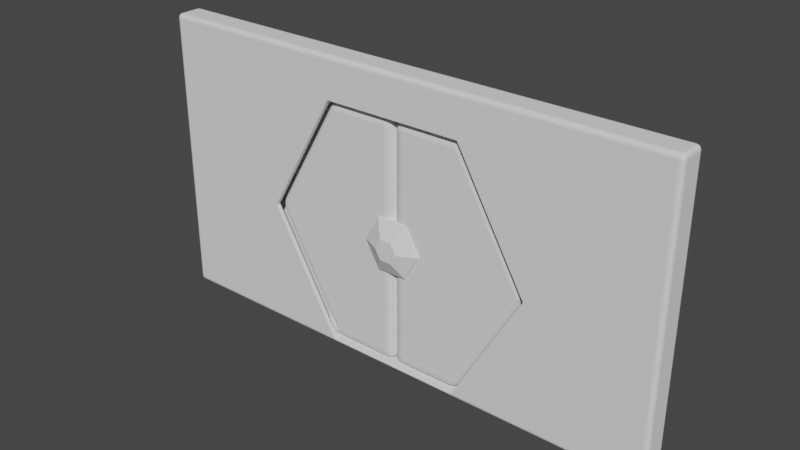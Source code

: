 # Source: HexDoor2.blend  (saved by Blender 2.82.7; exported with 4.5.12 LTS)
import bpy
from mathutils import Matrix  # noqa: F401  (used for matrix-valued properties, if any)

bpy.ops.wm.read_factory_settings(use_empty=True)
scene = bpy.context.scene
scene.name = 'Scene'

# ---- collections
col_collection = bpy.data.collections.new('Collection'); scene.collection.children.link(col_collection)

# ---- world
world_world = bpy.data.worlds.new('World'); scene.world = world_world
world_world.use_nodes = True; world_world.node_tree.nodes.clear()
_N = world_world.node_tree.nodes; _L = world_world.node_tree.links
n0 = _N.new('ShaderNodeOutputWorld'); n0.name = 'World Output'; n0.location = (300, 300)
n1 = _N.new('ShaderNodeBackground'); n1.name = 'Background'; n1.location = (10, 300)
n1.inputs[0].default_value = (0.05088, 0.05088, 0.05088, 1.0)
_L.new(n1.outputs[0], n0.inputs[0])
n0.is_active_output = True
world_world.color = (0.05088, 0.05088, 0.05088)
world_world.use_sun_shadow = False
world_world.sun_shadow_jitter_overblur = 0.0

# ---- meshes
me_cylinder_003 = bpy.data.meshes.new('Cylinder.003')
me_cylinder_003.from_pydata([(2.504, 0.2119, -1.457), (2.713, 0.002871, -1.369), (2.532, 0.002871, -1.683), (2.58, 0.196, -1.421), (2.646, 0.1507, -1.391), (2.511, 0.196, -1.541), (2.589, 0.1768, -1.506), (2.642, 0.1401, -1.478), (2.631, 0.1236, -1.53), (2.704, 0.002871, -1.459), (2.666, 0.002871, -1.551), (2.693, 0.08288, -1.373), (2.681, 0.08488, -1.467), (2.65, 0.08072, -1.542), (2.526, 0.08288, -1.663), (2.518, 0.1507, -1.613), (2.606, 0.002871, -1.629), (2.601, 0.08488, -1.605), (2.591, 0.1401, -1.567), (2.713, 0.002871, -1.369), (2.504, -0.2062, -1.457), (2.532, 0.002871, -1.683), (2.693, -0.07714, -1.373), (2.646, -0.145, -1.391), (2.704, 0.002871, -1.459), (2.681, -0.07914, -1.467), (2.642, -0.1343, -1.478), (2.631, -0.1178, -1.53), (2.511, -0.1903, -1.541), (2.518, -0.145, -1.613), (2.58, -0.1903, -1.421), (2.589, -0.1711, -1.506), (2.591, -0.1343, -1.567), (2.606, 0.002871, -1.629), (2.666, 0.002871, -1.551), (2.526, -0.07714, -1.663), (2.601, -0.07914, -1.605), (2.65, -0.07498, -1.542), (-0.002434, 0.2119, -2.905), (0.1786, 0.00287, -3.041), (-0.1835, 0.00287, -3.041), (0.06685, 0.196, -2.952), (0.1256, 0.1507, -2.995), (-0.07172, 0.196, -2.952), (-0.002434, 0.1768, -3.002), (0.04897, 0.1401, -3.034), (-0.002434, 0.1236, -3.051), (0.09555, 0.00287, -3.079), (-0.002434, 0.00287, -3.091), (0.1648, 0.08288, -3.026), (0.07718, 0.08488, -3.062), (-0.002434, 0.08072, -3.073), (-0.1697, 0.08288, -3.026), (-0.1305, 0.1507, -2.995), (-0.1004, 0.00287, -3.079), (-0.08205, 0.08488, -3.062), (-0.05383, 0.1401, -3.034), (-0.002434, -0.2062, -2.905), (-0.1835, 0.00287, -3.041), (0.1786, 0.00287, -3.041), (-0.07172, -0.1903, -2.952), (-0.1305, -0.145, -2.995), (0.06685, -0.1903, -2.952), (-0.002434, -0.1711, -3.002), (-0.05383, -0.1343, -3.034), (-0.002434, -0.1178, -3.051), (-0.1004, 0.00287, -3.079), (-0.002434, 0.00287, -3.091), (-0.1697, -0.07714, -3.026), (-0.08205, -0.07914, -3.062), (-0.002434, -0.07498, -3.073), (0.1648, -0.07714, -3.026), (0.1256, -0.145, -2.995), (0.09555, 0.00287, -3.079), (0.07718, -0.07914, -3.062), (0.04897, -0.1343, -3.034), (-2.509, 0.2119, -1.457), (-2.537, 0.00287, -1.683), (-2.718, 0.00287, -1.369), (-2.516, 0.196, -1.541), (-2.523, 0.1507, -1.613), (-2.585, 0.196, -1.421), (-2.594, 0.1768, -1.506), (-2.596, 0.1401, -1.567), (-2.636, 0.1236, -1.53), (-2.611, 0.00287, -1.629), (-2.671, 0.00287, -1.551), (-2.531, 0.08288, -1.663), (-2.606, 0.08488, -1.605), (-2.655, 0.08072, -1.542), (-2.698, 0.08288, -1.373), (-2.651, 0.1507, -1.391), (-2.709, 0.00287, -1.459), (-2.686, 0.08488, -1.467), (-2.647, 0.1401, -1.478), (-2.509, -0.2062, -1.457), (-2.718, 0.00287, -1.369), (-2.537, 0.00287, -1.683), (-2.585, -0.1903, -1.421), (-2.651, -0.145, -1.391), (-2.516, -0.1903, -1.541), (-2.594, -0.1711, -1.506), (-2.647, -0.1343, -1.478), (-2.636, -0.1178, -1.53), (-2.709, 0.00287, -1.459), (-2.671, 0.00287, -1.551), (-2.698, -0.07714, -1.373), (-2.686, -0.07914, -1.467), (-2.655, -0.07498, -1.542), (-2.531, -0.07714, -1.663), (-2.523, -0.145, -1.613), (-2.611, 0.00287, -1.629), (-2.606, -0.07914, -1.605), (-2.596, -0.1343, -1.567), (2.504, -0.2062, -0.2191), (2.713, 0.002871, -0.2191), (2.504, 0.002871, -0.01002), (2.584, -0.1903, -0.2191), (2.652, -0.145, -0.2191), (2.504, -0.1903, -0.1391), (2.586, -0.1711, -0.1371), (2.642, -0.1343, -0.1412), (2.625, -0.1178, -0.09838), (2.698, 0.002871, -0.1391), (2.652, 0.002871, -0.07126), (2.698, -0.07714, -0.2191), (2.678, -0.07914, -0.1371), (2.642, -0.07498, -0.08189), (2.504, -0.07714, -0.02594), (2.504, -0.145, -0.07126), (2.584, 0.002871, -0.02594), (2.586, -0.07914, -0.04514), (2.582, -0.1343, -0.08189), (2.504, 0.2119, -0.2191), (2.504, 0.002871, -0.01002), (2.713, 0.002871, -0.2191), (2.504, 0.196, -0.1391), (2.504, 0.1507, -0.07126), (2.584, 0.196, -0.2191), (2.586, 0.1768, -0.1371), (2.582, 0.1401, -0.08189), (2.625, 0.1236, -0.09838), (2.584, 0.002871, -0.02594), (2.652, 0.002871, -0.07126), (2.504, 0.08288, -0.02594), (2.586, 0.08488, -0.04514), (2.642, 0.08072, -0.08189), (2.698, 0.08288, -0.2191), (2.652, 0.1507, -0.2191), (2.698, 0.002871, -0.1391), (2.678, 0.08488, -0.1371), (2.642, 0.1401, -0.1412), (-2.718, 0.00287, -0.2191), (-2.509, -0.2062, -0.2191), (-2.509, 0.00287, -0.01002), (-2.702, -0.07714, -0.2191), (-2.657, -0.145, -0.2191), (-2.702, 0.00287, -0.1391), (-2.683, -0.07914, -0.1371), (-2.646, -0.1343, -0.1412), (-2.63, -0.1178, -0.09838), (-2.509, -0.1903, -0.1391), (-2.509, -0.145, -0.07126), (-2.589, -0.1903, -0.2191), (-2.591, -0.1711, -0.1371), (-2.587, -0.1343, -0.08189), (-2.589, 0.00287, -0.02594), (-2.657, 0.00287, -0.07126), (-2.509, -0.07714, -0.02594), (-2.591, -0.07914, -0.04514), (-2.646, -0.07498, -0.08189), (-2.509, 0.2119, -0.2191), (-2.718, 0.00287, -0.2191), (-2.509, 0.00287, -0.01002), (-2.589, 0.196, -0.2191), (-2.657, 0.1507, -0.2191), (-2.509, 0.196, -0.1391), (-2.591, 0.1768, -0.1371), (-2.646, 0.1401, -0.1412), (-2.63, 0.1236, -0.09838), (-2.702, 0.00287, -0.1391), (-2.657, 0.00287, -0.07126), (-2.702, 0.08288, -0.2191), (-2.683, 0.08488, -0.1371), (-2.646, 0.08072, -0.08189), (-2.509, 0.08288, -0.02594), (-2.509, 0.1507, -0.07126), (-2.589, 0.00287, -0.02594), (-2.591, 0.08488, -0.04514), (-2.587, 0.1401, -0.08189)], [], [(114, 153, 95, 57, 20), (78, 96, 152, 172), (154, 116, 134, 173), (2, 21, 59, 39), (40, 58, 97, 77), (135, 115, 19, 1), (0, 3, 6, 5), (3, 4, 7, 6), (5, 6, 18, 15), (6, 7, 8, 18), (1, 9, 12, 11), (9, 10, 13, 12), (11, 12, 7, 4), (12, 13, 8, 7), (2, 14, 17, 16), (14, 15, 18, 17), (16, 17, 13, 10), (17, 18, 8, 13), (19, 22, 25, 24), (22, 23, 26, 25), (24, 25, 37, 34), (25, 26, 27, 37), (20, 28, 31, 30), (28, 29, 32, 31), (30, 31, 26, 23), (31, 32, 27, 26), (21, 33, 36, 35), (33, 34, 37, 36), (35, 36, 32, 29), (36, 37, 27, 32), (38, 41, 44, 43), (41, 42, 45, 44), (43, 44, 56, 53), (44, 45, 46, 56), (39, 47, 50, 49), (47, 48, 51, 50), (49, 50, 45, 42), (50, 51, 46, 45), (40, 52, 55, 54), (52, 53, 56, 55), (54, 55, 51, 48), (55, 56, 46, 51), (57, 60, 63, 62), (60, 61, 64, 63), (62, 63, 75, 72), (63, 64, 65, 75), (58, 66, 69, 68), (66, 67, 70, 69), (68, 69, 64, 61), (69, 70, 65, 64), (59, 71, 74, 73), (71, 72, 75, 74), (73, 74, 70, 67), (74, 75, 65, 70), (76, 79, 82, 81), (79, 80, 83, 82), (81, 82, 94, 91), (82, 83, 84, 94), (77, 85, 88, 87), (85, 86, 89, 88), (87, 88, 83, 80), (88, 89, 84, 83), (78, 90, 93, 92), (90, 91, 94, 93), (92, 93, 89, 86), (93, 94, 84, 89), (95, 98, 101, 100), (98, 99, 102, 101), (100, 101, 113, 110), (101, 102, 103, 113), (96, 104, 107, 106), (104, 105, 108, 107), (106, 107, 102, 99), (107, 108, 103, 102), (97, 109, 112, 111), (109, 110, 113, 112), (111, 112, 108, 105), (112, 113, 103, 108), (114, 117, 120, 119), (117, 118, 121, 120), (119, 120, 132, 129), (120, 121, 122, 132), (115, 123, 126, 125), (123, 124, 127, 126), (125, 126, 121, 118), (126, 127, 122, 121), (116, 128, 131, 130), (128, 129, 132, 131), (130, 131, 127, 124), (131, 132, 122, 127), (133, 136, 139, 138), (136, 137, 140, 139), (138, 139, 151, 148), (139, 140, 141, 151), (134, 142, 145, 144), (142, 143, 146, 145), (144, 145, 140, 137), (145, 146, 141, 140), (135, 147, 150, 149), (147, 148, 151, 150), (149, 150, 146, 143), (150, 151, 141, 146), (152, 155, 158, 157), (155, 156, 159, 158), (157, 158, 170, 167), (158, 159, 160, 170), (153, 161, 164, 163), (161, 162, 165, 164), (163, 164, 159, 156), (164, 165, 160, 159), (154, 166, 169, 168), (166, 167, 170, 169), (168, 169, 165, 162), (169, 170, 160, 165), (171, 174, 177, 176), (174, 175, 178, 177), (176, 177, 189, 186), (177, 178, 179, 189), (172, 180, 183, 182), (180, 181, 184, 183), (182, 183, 178, 175), (183, 184, 179, 178), (173, 185, 188, 187), (185, 186, 189, 188), (187, 188, 184, 181), (188, 189, 179, 184), (135, 1, 11, 147), (147, 11, 4, 148), (148, 4, 3, 138), (138, 3, 0, 133), (21, 2, 16, 33), (33, 16, 10, 34), (34, 10, 9, 24), (24, 9, 1, 19), (2, 39, 49, 14), (14, 49, 42, 15), (15, 42, 41, 5), (5, 41, 38, 0), (59, 21, 35, 71), (71, 35, 29, 72), (72, 29, 28, 62), (62, 28, 20, 57), (58, 40, 54, 66), (66, 54, 48, 67), (67, 48, 47, 73), (73, 47, 39, 59), (40, 77, 87, 52), (52, 87, 80, 53), (53, 80, 79, 43), (43, 79, 76, 38), (97, 58, 68, 109), (109, 68, 61, 110), (110, 61, 60, 100), (100, 60, 57, 95), (96, 78, 92, 104), (104, 92, 86, 105), (105, 86, 85, 111), (111, 85, 77, 97), (152, 96, 106, 155), (155, 106, 99, 156), (156, 99, 98, 163), (163, 98, 95, 153), (116, 154, 168, 128), (128, 168, 162, 129), (129, 162, 161, 119), (119, 161, 153, 114), (115, 135, 149, 123), (123, 149, 143, 124), (124, 143, 142, 130), (130, 142, 134, 116), (173, 134, 144, 185), (185, 144, 137, 186), (186, 137, 136, 176), (176, 136, 133, 171), (154, 173, 187, 166), (166, 187, 181, 167), (167, 181, 180, 157), (157, 180, 172, 152), (19, 115, 125, 22), (22, 125, 118, 23), (23, 118, 117, 30), (30, 117, 114, 20), (78, 172, 182, 90), (90, 182, 175, 91), (91, 175, 174, 81), (81, 174, 171, 76), (171, 133, 0, 38, 76)])
_uv = me_cylinder_003.uv_layers.new(name='UVMap')
_uv.uv.foreach_set('vector', [0.4418, 0.234, 0.05815, 0.234, 0.05815, 0.1392, 0.25, 0.02848, 0.4418, 0.1392, 0.3222, 0.75, 0.3222, 0.75, 0.2611, 0.75, 0.2611, 0.75, 0.5899, 0.875, 0.4101, 0.875, 0.4101, 0.875, 0.5899, 0.875, 0.6556, 0.75, 0.6556, 0.75, 0.5111, 0.75, 0.5111, 0.75, 0.4889, 0.75, 0.4889, 0.75, 0.3444, 0.75, 0.3444, 0.75, 0.7389, 0.75, 0.7389, 0.75, 0.6778, 0.75, 0.6778, 0.75, 0.9418, 0.1392, 0.9476, 0.142, 0.9483, 0.1355, 0.9423, 0.1328, 0.9476, 0.142, 0.9578, 0.1443, 0.9578, 0.1377, 0.9483, 0.1355, 0.9423, 0.1328, 0.9483, 0.1355, 0.9512, 0.1262, 0.9455, 0.1229, 0.9483, 0.1355, 0.9578, 0.1377, 0.9578, 0.1336, 0.9512, 0.1262, 0.6778, 0.75, 0.673, 0.75, 0.6726, 0.6519, 0.6776, 0.6543, 0.673, 0.75, 0.6667, 0.75, 0.6667, 0.6569, 0.6726, 0.6519, 0.6776, 0.6543, 0.6726, 0.6519, 0.672, 0.5, 0.6766, 0.5, 0.6726, 0.6519, 0.6667, 0.6569, 0.6667, 0.6057, 0.672, 0.5, 0.6556, 0.75, 0.6558, 0.6543, 0.6608, 0.6519, 0.6604, 0.75, 0.6558, 0.6543, 0.6568, 0.5, 0.6613, 0.5, 0.6608, 0.6519, 0.6604, 0.75, 0.6608, 0.6519, 0.6667, 0.6569, 0.6667, 0.75, 0.6608, 0.6519, 0.6613, 0.5, 0.6641, 0.5, 0.6667, 0.6569, 0.6778, 0.75, 0.6776, 0.8457, 0.6726, 0.8481, 0.673, 0.75, 0.6776, 0.8457, 0.6766, 1.0, 0.672, 1.0, 0.6726, 0.8481, 0.673, 0.75, 0.6726, 0.8481, 0.6667, 0.8431, 0.6667, 0.75, 0.6726, 0.8481, 0.672, 1.0, 0.6692, 1.0, 0.6667, 0.8431, 0.4418, 0.1392, 0.4423, 0.1328, 0.4483, 0.1355, 0.4476, 0.142, 0.4423, 0.1328, 0.4455, 0.1229, 0.4512, 0.1262, 0.4483, 0.1355, 0.4476, 0.142, 0.4483, 0.1355, 0.4578, 0.1377, 0.4578, 0.1443, 0.4483, 0.1355, 0.4512, 0.1262, 0.4547, 0.1282, 0.4578, 0.1377, 0.6556, 0.75, 0.6604, 0.75, 0.6608, 0.8481, 0.6558, 0.8457, 0.6604, 0.75, 0.6667, 0.75, 0.6667, 0.8431, 0.6608, 0.8481, 0.6558, 0.8457, 0.6608, 0.8481, 0.6613, 1.0, 0.6568, 1.0, 0.6608, 0.8481, 0.6667, 0.8431, 0.6667, 0.8943, 0.6613, 1.0, 0.75, 0.02848, 0.7553, 0.02485, 0.75, 0.02102, 0.7447, 0.02485, 0.7553, 0.02485, 0.7624, 0.01714, 0.7567, 0.01384, 0.75, 0.02102, 0.7447, 0.02485, 0.75, 0.02102, 0.7433, 0.01384, 0.7376, 0.01714, 0.75, 0.02102, 0.7567, 0.01384, 0.7532, 0.01182, 0.7433, 0.01384, 0.5111, 0.75, 0.5063, 0.75, 0.5059, 0.6519, 0.5109, 0.6543, 0.5063, 0.75, 0.5, 0.75, 0.5, 0.6569, 0.5059, 0.6519, 0.5109, 0.6543, 0.5059, 0.6519, 0.5053, 0.5, 0.5099, 0.5, 0.5059, 0.6519, 0.5, 0.6569, 0.5, 0.6057, 0.5053, 0.5, 0.4889, 0.75, 0.4891, 0.6543, 0.4941, 0.6519, 0.4937, 0.75, 0.4891, 0.6543, 0.4901, 0.5, 0.4947, 0.5, 0.4941, 0.6519, 0.4937, 0.75, 0.4941, 0.6519, 0.5, 0.6569, 0.5, 0.75, 0.4941, 0.6519, 0.4947, 0.5, 0.4975, 0.5, 0.5, 0.6569, 0.25, 0.02848, 0.2447, 0.02485, 0.25, 0.02102, 0.2553, 0.02485, 0.2447, 0.02485, 0.2376, 0.01714, 0.2433, 0.01384, 0.25, 0.02102, 0.2553, 0.02485, 0.25, 0.02102, 0.2567, 0.01384, 0.2624, 0.01714, 0.25, 0.02102, 0.2433, 0.01384, 0.2468, 0.01182, 0.2567, 0.01384, 0.4889, 0.75, 0.4937, 0.75, 0.4941, 0.8481, 0.4891, 0.8457, 0.4937, 0.75, 0.5, 0.75, 0.5, 0.8431, 0.4941, 0.8481, 0.4891, 0.8457, 0.4941, 0.8481, 0.4947, 1.0, 0.4901, 1.0, 0.4941, 0.8481, 0.5, 0.8431, 0.5, 0.8943, 0.4947, 1.0, 0.5111, 0.75, 0.5109, 0.8457, 0.5059, 0.8481, 0.5063, 0.75, 0.5109, 0.8457, 0.5099, 1.0, 0.5053, 1.0, 0.5059, 0.8481, 0.5063, 0.75, 0.5059, 0.8481, 0.5, 0.8431, 0.5, 0.75, 0.5059, 0.8481, 0.5053, 1.0, 0.5025, 1.0, 0.5, 0.8431, 0.5582, 0.1392, 0.5577, 0.1328, 0.5517, 0.1355, 0.5524, 0.142, 0.5577, 0.1328, 0.5545, 0.1229, 0.5488, 0.1262, 0.5517, 0.1355, 0.5524, 0.142, 0.5517, 0.1355, 0.5422, 0.1377, 0.5422, 0.1443, 0.5517, 0.1355, 0.5488, 0.1262, 0.5453, 0.1282, 0.5422, 0.1377, 0.3444, 0.75, 0.3396, 0.75, 0.3392, 0.6519, 0.3442, 0.6543, 0.3396, 0.75, 0.3333, 0.75, 0.3333, 0.6569, 0.3392, 0.6519, 0.3442, 0.6543, 0.3392, 0.6519, 0.3387, 0.5, 0.3432, 0.5, 0.3392, 0.6519, 0.3333, 0.6569, 0.3333, 0.6057, 0.3387, 0.5, 0.3222, 0.75, 0.3224, 0.6543, 0.3274, 0.6519, 0.327, 0.75, 0.3224, 0.6543, 0.3234, 0.5, 0.328, 0.5, 0.3274, 0.6519, 0.327, 0.75, 0.3274, 0.6519, 0.3333, 0.6569, 0.3333, 0.75, 0.3274, 0.6519, 0.328, 0.5, 0.3308, 0.5, 0.3333, 0.6569, 0.05815, 0.1392, 0.05236, 0.142, 0.0517, 0.1355, 0.05766, 0.1328, 0.05236, 0.142, 0.04215, 0.1443, 0.04215, 0.1377, 0.0517, 0.1355, 0.05766, 0.1328, 0.0517, 0.1355, 0.04881, 0.1262, 0.05452, 0.1229, 0.0517, 0.1355, 0.04215, 0.1377, 0.04215, 0.1336, 0.04881, 0.1262, 0.3222, 0.75, 0.327, 0.75, 0.3274, 0.8481, 0.3224, 0.8457, 0.327, 0.75, 0.3333, 0.75, 0.3333, 0.8431, 0.3274, 0.8481, 0.3224, 0.8457, 0.3274, 0.8481, 0.328, 1.0, 0.3234, 1.0, 0.3274, 0.8481, 0.3333, 0.8431, 0.3333, 0.8943, 0.328, 1.0, 0.3444, 0.75, 0.3442, 0.8457, 0.3392, 0.8481, 0.3396, 0.75, 0.3442, 0.8457, 0.3432, 1.0, 0.3387, 1.0, 0.3392, 0.8481, 0.3396, 0.75, 0.3392, 0.8481, 0.3333, 0.8431, 0.3333, 0.75, 0.3392, 0.8481, 0.3387, 1.0, 0.3359, 1.0, 0.3333, 0.8431, 0.4418, 0.234, 0.448, 0.234, 0.4481, 0.2403, 0.4418, 0.2401, 0.448, 0.234, 0.4578, 0.234, 0.4578, 0.24, 0.4481, 0.2403, 0.4418, 0.2401, 0.4481, 0.2403, 0.4478, 0.25, 0.4418, 0.25, 0.4481, 0.2403, 0.4578, 0.24, 0.4578, 0.2432, 0.4478, 0.25, 0.7389, 0.75, 0.7431, 0.75, 0.7432, 0.8481, 0.7389, 0.8457, 0.7431, 0.75, 0.75, 0.75, 0.75, 0.8431, 0.7432, 0.8481, 0.7389, 0.8457, 0.7432, 0.8481, 0.743, 1.0, 0.7389, 1.0, 0.7432, 0.8481, 0.75, 0.8431, 0.75, 0.8943, 0.743, 1.0, 0.4101, 0.875, 0.4101, 0.8721, 0.4071, 0.8721, 0.4072, 0.875, 0.4101, 0.8721, 0.4101, 0.8675, 0.4073, 0.8675, 0.4071, 0.8721, 0.4072, 0.875, 0.4071, 0.8721, 0.4026, 0.8722, 0.4026, 0.875, 0.4071, 0.8721, 0.4073, 0.8675, 0.4057, 0.8675, 0.4026, 0.8722, 0.9418, 0.234, 0.9418, 0.2401, 0.9481, 0.2403, 0.948, 0.234, 0.9418, 0.2401, 0.9418, 0.25, 0.9478, 0.25, 0.9481, 0.2403, 0.948, 0.234, 0.9481, 0.2403, 0.9578, 0.24, 0.9578, 0.234, 0.9481, 0.2403, 0.9478, 0.25, 0.9511, 0.25, 0.9578, 0.24, 0.4101, 0.875, 0.4072, 0.875, 0.4071, 0.8779, 0.4101, 0.8779, 0.4072, 0.875, 0.4026, 0.875, 0.4026, 0.8778, 0.4071, 0.8779, 0.4101, 0.8779, 0.4071, 0.8779, 0.4073, 0.8825, 0.4101, 0.8825, 0.4071, 0.8779, 0.4026, 0.8778, 0.4026, 0.8793, 0.4073, 0.8825, 0.7389, 0.75, 0.7389, 0.6543, 0.7432, 0.6519, 0.7431, 0.75, 0.7389, 0.6543, 0.7389, 0.5, 0.743, 0.5, 0.7432, 0.6519, 0.7431, 0.75, 0.7432, 0.6519, 0.75, 0.6569, 0.75, 0.75, 0.7432, 0.6519, 0.743, 0.5, 0.7453, 0.5, 0.75, 0.6569, 0.2611, 0.75, 0.2611, 0.8457, 0.2568, 0.8481, 0.2569, 0.75, 0.2611, 0.8457, 0.2611, 1.0, 0.257, 1.0, 0.2568, 0.8481, 0.2569, 0.75, 0.2568, 0.8481, 0.25, 0.8431, 0.25, 0.75, 0.2568, 0.8481, 0.257, 1.0, 0.2547, 1.0, 0.25, 0.8431, 0.05815, 0.234, 0.05815, 0.2401, 0.05188, 0.2403, 0.05203, 0.234, 0.05815, 0.2401, 0.05815, 0.25, 0.0522, 0.25, 0.05188, 0.2403, 0.05203, 0.234, 0.05188, 0.2403, 0.04215, 0.24, 0.04215, 0.234, 0.05188, 0.2403, 0.0522, 0.25, 0.04892, 0.25, 0.04215, 0.24, 0.5899, 0.875, 0.5928, 0.875, 0.5929, 0.8721, 0.5899, 0.8721, 0.5928, 0.875, 0.5974, 0.875, 0.5974, 0.8722, 0.5929, 0.8721, 0.5899, 0.8721, 0.5929, 0.8721, 0.5927, 0.8675, 0.5899, 0.8675, 0.5929, 0.8721, 0.5974, 0.8722, 0.5974, 0.8707, 0.5927, 0.8675, 0.5582, 0.234, 0.552, 0.234, 0.5519, 0.2403, 0.5582, 0.2401, 0.552, 0.234, 0.5422, 0.234, 0.5422, 0.24, 0.5519, 0.2403, 0.5582, 0.2401, 0.5519, 0.2403, 0.5522, 0.25, 0.5582, 0.25, 0.5519, 0.2403, 0.5422, 0.24, 0.5422, 0.2432, 0.5522, 0.25, 0.2611, 0.75, 0.2569, 0.75, 0.2568, 0.6519, 0.2611, 0.6543, 0.2569, 0.75, 0.25, 0.75, 0.25, 0.6569, 0.2568, 0.6519, 0.2611, 0.6543, 0.2568, 0.6519, 0.257, 0.5, 0.2611, 0.5, 0.2568, 0.6519, 0.25, 0.6569, 0.25, 0.6057, 0.257, 0.5, 0.5899, 0.875, 0.5899, 0.8779, 0.5929, 0.8779, 0.5928, 0.875, 0.5899, 0.8779, 0.5899, 0.8825, 0.5927, 0.8825, 0.5929, 0.8779, 0.5928, 0.875, 0.5929, 0.8779, 0.5974, 0.8778, 0.5974, 0.875, 0.5929, 0.8779, 0.5927, 0.8825, 0.5943, 0.8825, 0.5974, 0.8778, 0.7389, 0.75, 0.6778, 0.75, 0.6776, 0.6543, 0.7389, 0.6543, 0.7389, 0.6543, 0.6776, 0.6543, 0.6766, 0.5, 0.7389, 0.5, 0.9578, 0.234, 0.9578, 0.1443, 0.9476, 0.142, 0.948, 0.234, 0.948, 0.234, 0.9476, 0.142, 0.9418, 0.1392, 0.9418, 0.234, 0.6556, 0.75, 0.6556, 0.75, 0.6604, 0.75, 0.6604, 0.75, 0.6604, 0.75, 0.6604, 0.75, 0.6667, 0.75, 0.6667, 0.75, 0.6667, 0.75, 0.6667, 0.75, 0.673, 0.75, 0.673, 0.75, 0.673, 0.75, 0.673, 0.75, 0.6778, 0.75, 0.6778, 0.75, 0.6556, 0.75, 0.5111, 0.75, 0.5109, 0.6543, 0.6558, 0.6543, 0.6558, 0.6543, 0.5109, 0.6543, 0.5099, 0.5, 0.6568, 0.5, 0.9455, 0.1229, 0.7624, 0.01714, 0.7553, 0.02485, 0.9423, 0.1328, 0.9423, 0.1328, 0.7553, 0.02485, 0.75, 0.02848, 0.9418, 0.1392, 0.5111, 0.75, 0.6556, 0.75, 0.6558, 0.8457, 0.5109, 0.8457, 0.5109, 0.8457, 0.6558, 0.8457, 0.6568, 1.0, 0.5099, 1.0, 0.2624, 0.01714, 0.4455, 0.1229, 0.4423, 0.1328, 0.2553, 0.02485, 0.2553, 0.02485, 0.4423, 0.1328, 0.4418, 0.1392, 0.25, 0.02848, 0.4889, 0.75, 0.4889, 0.75, 0.4937, 0.75, 0.4937, 0.75, 0.4937, 0.75, 0.4937, 0.75, 0.5, 0.75, 0.5, 0.75, 0.5, 0.75, 0.5, 0.75, 0.5063, 0.75, 0.5063, 0.75, 0.5063, 0.75, 0.5063, 0.75, 0.5111, 0.75, 0.5111, 0.75, 0.4889, 0.75, 0.3444, 0.75, 0.3442, 0.6543, 0.4891, 0.6543, 0.4891, 0.6543, 0.3442, 0.6543, 0.3432, 0.5, 0.4901, 0.5, 0.7376, 0.01714, 0.5545, 0.1229, 0.5577, 0.1328, 0.7447, 0.02485, 0.7447, 0.02485, 0.5577, 0.1328, 0.5582, 0.1392, 0.75, 0.02848, 0.3444, 0.75, 0.4889, 0.75, 0.4891, 0.8457, 0.3442, 0.8457, 0.3442, 0.8457, 0.4891, 0.8457, 0.4901, 1.0, 0.3432, 1.0, 0.05452, 0.1229, 0.2376, 0.01714, 0.2447, 0.02485, 0.05766, 0.1328, 0.05766, 0.1328, 0.2447, 0.02485, 0.25, 0.02848, 0.05815, 0.1392, 0.3222, 0.75, 0.3222, 0.75, 0.327, 0.75, 0.327, 0.75, 0.327, 0.75, 0.327, 0.75, 0.3333, 0.75, 0.3333, 0.75, 0.3333, 0.75, 0.3333, 0.75, 0.3396, 0.75, 0.3396, 0.75, 0.3396, 0.75, 0.3396, 0.75, 0.3444, 0.75, 0.3444, 0.75, 0.2611, 0.75, 0.3222, 0.75, 0.3224, 0.8457, 0.2611, 0.8457, 0.2611, 0.8457, 0.3224, 0.8457, 0.3234, 1.0, 0.2611, 1.0, 0.04215, 0.234, 0.04215, 0.1443, 0.05236, 0.142, 0.05203, 0.234, 0.05203, 0.234, 0.05236, 0.142, 0.05815, 0.1392, 0.05815, 0.234, 0.4101, 0.875, 0.5899, 0.875, 0.5899, 0.8721, 0.4101, 0.8721, 0.4101, 0.8721, 0.5899, 0.8721, 0.5899, 0.8675, 0.4101, 0.8675, 0.4418, 0.25, 0.05815, 0.25, 0.05815, 0.2401, 0.4418, 0.2401, 0.4418, 0.2401, 0.05815, 0.2401, 0.05815, 0.234, 0.4418, 0.234, 0.7389, 0.75, 0.7389, 0.75, 0.7431, 0.75, 0.7431, 0.75, 0.7431, 0.75, 0.7431, 0.75, 0.75, 0.75, 0.75, 0.75, 0.4026, 0.875, 0.4026, 0.875, 0.4072, 0.875, 0.4072, 0.875, 0.4072, 0.875, 0.4072, 0.875, 0.4101, 0.875, 0.4101, 0.875, 0.5899, 0.875, 0.4101, 0.875, 0.4101, 0.8779, 0.5899, 0.8779, 0.5899, 0.8779, 0.4101, 0.8779, 0.4101, 0.8825, 0.5899, 0.8825, 0.5582, 0.25, 0.9418, 0.25, 0.9418, 0.2401, 0.5582, 0.2401, 0.5582, 0.2401, 0.9418, 0.2401, 0.9418, 0.234, 0.5582, 0.234, 0.5899, 0.875, 0.5899, 0.875, 0.5928, 0.875, 0.5928, 0.875, 0.5928, 0.875, 0.5928, 0.875, 0.5974, 0.875, 0.5974, 0.875, 0.25, 0.75, 0.25, 0.75, 0.2569, 0.75, 0.2569, 0.75, 0.2569, 0.75, 0.2569, 0.75, 0.2611, 0.75, 0.2611, 0.75, 0.6778, 0.75, 0.7389, 0.75, 0.7389, 0.8457, 0.6776, 0.8457, 0.6776, 0.8457, 0.7389, 0.8457, 0.7389, 1.0, 0.6766, 1.0, 0.4578, 0.1443, 0.4578, 0.234, 0.448, 0.234, 0.4476, 0.142, 0.4476, 0.142, 0.448, 0.234, 0.4418, 0.234, 0.4418, 0.1392, 0.3222, 0.75, 0.2611, 0.75, 0.2611, 0.6543, 0.3224, 0.6543, 0.3224, 0.6543, 0.2611, 0.6543, 0.2611, 0.5, 0.3234, 0.5, 0.5422, 0.1443, 0.5422, 0.234, 0.552, 0.234, 0.5524, 0.142, 0.5524, 0.142, 0.552, 0.234, 0.5582, 0.234, 0.5582, 0.1392, 0.5582, 0.234, 0.9418, 0.234, 0.9418, 0.1392, 0.75, 0.02848, 0.5582, 0.1392])
me_cylinder_003.use_remesh_fix_poles = True
me_cylinder_003.use_remesh_preserve_attributes = False
me_cylinder_003.use_mirror_vertex_groups = False
me_cylinder_003.update()
me_cylinder_004 = bpy.data.meshes.new('Cylinder.004')
me_cylinder_004.from_pydata([(2.504, 0.2062, -1.437), (2.713, -0.00287, -1.349), (2.532, -0.00287, -1.663), (2.58, 0.1903, -1.401), (2.646, 0.145, -1.371), (2.511, 0.1903, -1.521), (2.589, 0.1711, -1.486), (2.642, 0.1343, -1.458), (2.631, 0.1178, -1.51), (2.704, -0.00287, -1.439), (2.666, -0.00287, -1.531), (2.693, 0.07714, -1.353), (2.681, 0.07914, -1.447), (2.65, 0.07498, -1.522), (2.526, 0.07714, -1.643), (2.518, 0.145, -1.593), (2.606, -0.00287, -1.609), (2.601, 0.07914, -1.585), (2.591, 0.1343, -1.547), (2.713, -0.00287, -1.349), (2.504, -0.2119, -1.437), (2.532, -0.00287, -1.663), (2.693, -0.08288, -1.353), (2.646, -0.1507, -1.371), (2.704, -0.00287, -1.439), (2.681, -0.08488, -1.447), (2.642, -0.1401, -1.458), (2.631, -0.1236, -1.51), (2.511, -0.196, -1.521), (2.518, -0.1507, -1.593), (2.58, -0.196, -1.401), (2.589, -0.1768, -1.486), (2.591, -0.1401, -1.547), (2.606, -0.00287, -1.609), (2.666, -0.00287, -1.531), (2.526, -0.08288, -1.643), (2.601, -0.08488, -1.585), (2.65, -0.08072, -1.522), (-0.002434, 0.2062, -2.885), (0.1786, -0.002871, -3.021), (-0.1835, -0.002871, -3.021), (0.06685, 0.1903, -2.932), (0.1256, 0.145, -2.975), (-0.07172, 0.1903, -2.932), (-0.002434, 0.1711, -2.982), (0.04897, 0.1343, -3.014), (-0.002434, 0.1178, -3.031), (0.09555, -0.002871, -3.058), (-0.002434, -0.002871, -3.071), (0.1648, 0.07714, -3.006), (0.07718, 0.07914, -3.042), (-0.002434, 0.07498, -3.053), (-0.1697, 0.07714, -3.006), (-0.1305, 0.145, -2.975), (-0.1004, -0.002871, -3.058), (-0.08205, 0.07914, -3.042), (-0.05383, 0.1343, -3.014), (-0.002434, -0.2119, -2.885), (-0.1835, -0.002871, -3.021), (0.1786, -0.002871, -3.021), (-0.07172, -0.196, -2.932), (-0.1305, -0.1507, -2.975), (0.06685, -0.196, -2.932), (-0.002434, -0.1768, -2.982), (-0.05383, -0.1401, -3.014), (-0.002434, -0.1236, -3.031), (-0.1004, -0.002871, -3.058), (-0.002434, -0.002871, -3.071), (-0.1697, -0.08288, -3.006), (-0.08205, -0.08488, -3.042), (-0.002434, -0.08072, -3.053), (0.1648, -0.08288, -3.006), (0.1256, -0.1507, -2.975), (0.09555, -0.002871, -3.058), (0.07718, -0.08488, -3.042), (0.04897, -0.1401, -3.014), (-2.509, 0.2062, -1.437), (-2.537, -0.002871, -1.663), (-2.718, -0.002871, -1.349), (-2.516, 0.1903, -1.521), (-2.523, 0.145, -1.593), (-2.585, 0.1903, -1.401), (-2.594, 0.1711, -1.486), (-2.596, 0.1343, -1.547), (-2.636, 0.1178, -1.51), (-2.611, -0.002871, -1.609), (-2.671, -0.002871, -1.531), (-2.531, 0.07714, -1.643), (-2.606, 0.07914, -1.585), (-2.655, 0.07498, -1.522), (-2.698, 0.07714, -1.353), (-2.651, 0.145, -1.371), (-2.709, -0.002871, -1.439), (-2.686, 0.07914, -1.447), (-2.647, 0.1343, -1.458), (-2.509, -0.2119, -1.437), (-2.718, -0.002871, -1.349), (-2.537, -0.002871, -1.663), (-2.585, -0.196, -1.401), (-2.651, -0.1507, -1.371), (-2.516, -0.196, -1.521), (-2.594, -0.1768, -1.486), (-2.647, -0.1401, -1.458), (-2.636, -0.1236, -1.51), (-2.709, -0.002871, -1.439), (-2.671, -0.002871, -1.531), (-2.698, -0.08288, -1.353), (-2.686, -0.08488, -1.447), (-2.655, -0.08072, -1.522), (-2.531, -0.08288, -1.643), (-2.523, -0.1507, -1.593), (-2.611, -0.002871, -1.609), (-2.606, -0.08488, -1.585), (-2.596, -0.1401, -1.547), (2.504, -0.2119, -0.199), (2.713, -0.00287, -0.199), (2.504, -0.00287, 0.01002), (2.584, -0.196, -0.199), (2.652, -0.1507, -0.199), (2.504, -0.196, -0.119), (2.586, -0.1768, -0.117), (2.642, -0.1401, -0.1212), (2.625, -0.1236, -0.07834), (2.698, -0.00287, -0.119), (2.652, -0.00287, -0.05121), (2.698, -0.08288, -0.199), (2.678, -0.08488, -0.117), (2.642, -0.08072, -0.06184), (2.504, -0.08288, -0.005893), (2.504, -0.1507, -0.05121), (2.584, -0.00287, -0.005893), (2.586, -0.08488, -0.0251), (2.582, -0.1401, -0.06184), (2.504, 0.2062, -0.199), (2.504, -0.00287, 0.01002), (2.713, -0.00287, -0.199), (2.504, 0.1903, -0.119), (2.504, 0.145, -0.05121), (2.584, 0.1903, -0.199), (2.586, 0.1711, -0.117), (2.582, 0.1343, -0.06184), (2.625, 0.1178, -0.07834), (2.584, -0.00287, -0.005893), (2.652, -0.00287, -0.05121), (2.504, 0.07714, -0.005893), (2.586, 0.07914, -0.0251), (2.642, 0.07498, -0.06184), (2.698, 0.07714, -0.199), (2.652, 0.145, -0.199), (2.698, -0.00287, -0.119), (2.678, 0.07914, -0.117), (2.642, 0.1343, -0.1212), (-2.718, -0.002871, -0.199), (-2.509, -0.2119, -0.199), (-2.509, -0.002871, 0.01002), (-2.702, -0.08288, -0.199), (-2.657, -0.1507, -0.199), (-2.702, -0.002871, -0.119), (-2.683, -0.08488, -0.117), (-2.646, -0.1401, -0.1212), (-2.63, -0.1236, -0.07834), (-2.509, -0.196, -0.119), (-2.509, -0.1507, -0.05121), (-2.589, -0.196, -0.199), (-2.591, -0.1768, -0.117), (-2.587, -0.1401, -0.06184), (-2.589, -0.002871, -0.005893), (-2.657, -0.002871, -0.05121), (-2.509, -0.08288, -0.005893), (-2.591, -0.08488, -0.0251), (-2.646, -0.08072, -0.06184), (-2.509, 0.2062, -0.199), (-2.718, -0.002871, -0.199), (-2.509, -0.002871, 0.01002), (-2.589, 0.1903, -0.199), (-2.657, 0.145, -0.199), (-2.509, 0.1903, -0.119), (-2.591, 0.1711, -0.117), (-2.646, 0.1343, -0.1212), (-2.63, 0.1178, -0.07834), (-2.702, -0.002871, -0.119), (-2.657, -0.002871, -0.05121), (-2.702, 0.07714, -0.199), (-2.683, 0.07914, -0.117), (-2.646, 0.07498, -0.06184), (-2.509, 0.07714, -0.005893), (-2.509, 0.145, -0.05121), (-2.589, -0.002871, -0.005893), (-2.591, 0.07914, -0.0251), (-2.587, 0.1343, -0.06184), (0.5709, -0.002871, 0.01002), (0.5709, 0.145, -0.05121), (0.5709, 0.2062, -0.199), (0.5709, -0.00287, 0.01002), (0.5709, 0.1903, -0.119), (0.5709, 0.07714, -0.005893), (0.5709, -0.2119, -0.321), (0.5709, -0.2119, -0.199), (0.5709, -0.196, -0.119), (0.5709, 0.2062, -0.321), (0.5709, -0.1507, -0.05121), (0.5709, -0.08288, -0.005893), (-0.5758, -0.2119, -0.199), (-0.5758, -0.196, -0.119), (-0.5758, -0.002871, 0.01002), (-0.5758, -0.1507, -0.05121), (-0.5758, -0.002871, 0.01002), (-0.5758, -0.08288, -0.005893), (-0.5758, -0.2119, -0.321), (-0.5758, 0.145, -0.05121), (-0.5758, 0.2062, -0.321), (-0.5758, 0.2062, -0.199), (-0.5758, 0.1903, -0.119), (-0.5758, 0.07714, -0.005893), (-0.002434, -0.2119, -0.652), (-0.002434, 0.2062, -0.652)], [], [(114, 197, 196, 214, 208, 202, 153, 95, 57, 20), (78, 96, 152, 172), (154, 204, 206, 173), (2, 21, 59, 39), (40, 58, 97, 77), (135, 115, 19, 1), (0, 3, 6, 5), (3, 4, 7, 6), (5, 6, 18, 15), (6, 7, 8, 18), (1, 9, 12, 11), (9, 10, 13, 12), (11, 12, 7, 4), (12, 13, 8, 7), (2, 14, 17, 16), (14, 15, 18, 17), (16, 17, 13, 10), (17, 18, 8, 13), (19, 22, 25, 24), (22, 23, 26, 25), (24, 25, 37, 34), (25, 26, 27, 37), (20, 28, 31, 30), (28, 29, 32, 31), (30, 31, 26, 23), (31, 32, 27, 26), (21, 33, 36, 35), (33, 34, 37, 36), (35, 36, 32, 29), (36, 37, 27, 32), (38, 41, 44, 43), (41, 42, 45, 44), (43, 44, 56, 53), (44, 45, 46, 56), (39, 47, 50, 49), (47, 48, 51, 50), (49, 50, 45, 42), (50, 51, 46, 45), (40, 52, 55, 54), (52, 53, 56, 55), (54, 55, 51, 48), (55, 56, 46, 51), (57, 60, 63, 62), (60, 61, 64, 63), (62, 63, 75, 72), (63, 64, 65, 75), (58, 66, 69, 68), (66, 67, 70, 69), (68, 69, 64, 61), (69, 70, 65, 64), (59, 71, 74, 73), (71, 72, 75, 74), (73, 74, 70, 67), (74, 75, 65, 70), (76, 79, 82, 81), (79, 80, 83, 82), (81, 82, 94, 91), (82, 83, 84, 94), (77, 85, 88, 87), (85, 86, 89, 88), (87, 88, 83, 80), (88, 89, 84, 83), (78, 90, 93, 92), (90, 91, 94, 93), (92, 93, 89, 86), (93, 94, 84, 89), (95, 98, 101, 100), (98, 99, 102, 101), (100, 101, 113, 110), (101, 102, 103, 113), (96, 104, 107, 106), (104, 105, 108, 107), (106, 107, 102, 99), (107, 108, 103, 102), (97, 109, 112, 111), (109, 110, 113, 112), (111, 112, 108, 105), (112, 113, 103, 108), (114, 117, 120, 119), (117, 118, 121, 120), (119, 120, 132, 129), (120, 121, 122, 132), (115, 123, 126, 125), (123, 124, 127, 126), (125, 126, 121, 118), (126, 127, 122, 121), (116, 128, 131, 130), (128, 129, 132, 131), (130, 131, 127, 124), (131, 132, 122, 127), (133, 136, 139, 138), (136, 137, 140, 139), (138, 139, 151, 148), (139, 140, 141, 151), (134, 142, 145, 144), (142, 143, 146, 145), (144, 145, 140, 137), (145, 146, 141, 140), (135, 147, 150, 149), (147, 148, 151, 150), (149, 150, 146, 143), (150, 151, 141, 146), (152, 155, 158, 157), (155, 156, 159, 158), (157, 158, 170, 167), (158, 159, 160, 170), (153, 161, 164, 163), (161, 162, 165, 164), (163, 164, 159, 156), (164, 165, 160, 159), (154, 166, 169, 168), (166, 167, 170, 169), (168, 169, 165, 162), (169, 170, 160, 165), (171, 174, 177, 176), (174, 175, 178, 177), (176, 177, 189, 186), (177, 178, 179, 189), (172, 180, 183, 182), (180, 181, 184, 183), (182, 183, 178, 175), (183, 184, 179, 178), (173, 185, 188, 187), (185, 186, 189, 188), (187, 188, 184, 181), (188, 189, 179, 184), (135, 1, 11, 147), (147, 11, 4, 148), (148, 4, 3, 138), (138, 3, 0, 133), (21, 2, 16, 33), (33, 16, 10, 34), (34, 10, 9, 24), (24, 9, 1, 19), (2, 39, 49, 14), (14, 49, 42, 15), (15, 42, 41, 5), (5, 41, 38, 0), (59, 21, 35, 71), (71, 35, 29, 72), (72, 29, 28, 62), (62, 28, 20, 57), (58, 40, 54, 66), (66, 54, 48, 67), (67, 48, 47, 73), (73, 47, 39, 59), (40, 77, 87, 52), (52, 87, 80, 53), (53, 80, 79, 43), (43, 79, 76, 38), (97, 58, 68, 109), (109, 68, 61, 110), (110, 61, 60, 100), (100, 60, 57, 95), (96, 78, 92, 104), (104, 92, 86, 105), (105, 86, 85, 111), (111, 85, 77, 97), (152, 96, 106, 155), (155, 106, 99, 156), (156, 99, 98, 163), (163, 98, 95, 153), (116, 190, 201, 128), (128, 201, 200, 129), (129, 200, 198, 119), (119, 198, 197, 114), (115, 135, 149, 123), (123, 149, 143, 124), (124, 143, 142, 130), (130, 142, 134, 116), (173, 206, 213, 185), (185, 213, 209, 186), (186, 209, 212, 176), (176, 212, 211, 171), (154, 173, 187, 166), (166, 187, 181, 167), (167, 181, 180, 157), (157, 180, 172, 152), (19, 115, 125, 22), (22, 125, 118, 23), (23, 118, 117, 30), (30, 117, 114, 20), (78, 172, 182, 90), (90, 182, 175, 91), (91, 175, 174, 81), (81, 174, 171, 76), (171, 211, 210, 215, 199, 192, 133, 0, 38, 76), (196, 199, 215, 214), (208, 210, 211, 212, 209, 213, 206, 204, 207, 205, 203, 202), (193, 190, 116, 134), (192, 194, 136, 133), (191, 195, 144, 137), (214, 215, 210, 208), (202, 203, 161, 153), (207, 204, 154, 168), (195, 193, 134, 144), (194, 191, 137, 136), (203, 205, 162, 161), (205, 207, 168, 162), (199, 196, 197, 198, 200, 201, 190, 193, 195, 191, 194, 192)])
_uv = me_cylinder_004.uv_layers.new(name='UVMap')
_uv.uv.foreach_set('vector', [0.4418, 0.234, 0.2939, 0.234, 0.2939, 0.2247, 0.25, 0.1993, 0.2061, 0.2247, 0.2061, 0.234, 0.05815, 0.234, 0.05815, 0.1392, 0.25, 0.02848, 0.4418, 0.1392, 0.3222, 0.75, 0.3222, 0.75, 0.2611, 0.75, 0.2611, 0.75, 0.5899, 0.875, 0.5206, 0.875, 0.5206, 0.875, 0.5899, 0.875, 0.6556, 0.75, 0.6556, 0.75, 0.5111, 0.75, 0.5111, 0.75, 0.4889, 0.75, 0.4889, 0.75, 0.3444, 0.75, 0.3444, 0.75, 0.7389, 0.75, 0.7389, 0.75, 0.6778, 0.75, 0.6778, 0.75, 0.9418, 0.1392, 0.9476, 0.142, 0.9483, 0.1355, 0.9423, 0.1328, 0.9476, 0.142, 0.9578, 0.1443, 0.9578, 0.1377, 0.9483, 0.1355, 0.9423, 0.1328, 0.9483, 0.1355, 0.9512, 0.1262, 0.9455, 0.1229, 0.9483, 0.1355, 0.9578, 0.1377, 0.9578, 0.1336, 0.9512, 0.1262, 0.6778, 0.75, 0.673, 0.75, 0.6726, 0.6519, 0.6776, 0.6543, 0.673, 0.75, 0.6667, 0.75, 0.6667, 0.6569, 0.6726, 0.6519, 0.6776, 0.6543, 0.6726, 0.6519, 0.672, 0.5, 0.6766, 0.5, 0.6726, 0.6519, 0.6667, 0.6569, 0.6667, 0.6057, 0.672, 0.5, 0.6556, 0.75, 0.6558, 0.6543, 0.6608, 0.6519, 0.6604, 0.75, 0.6558, 0.6543, 0.6568, 0.5, 0.6613, 0.5, 0.6608, 0.6519, 0.6604, 0.75, 0.6608, 0.6519, 0.6667, 0.6569, 0.6667, 0.75, 0.6608, 0.6519, 0.6613, 0.5, 0.6641, 0.5, 0.6667, 0.6569, 0.6778, 0.75, 0.6776, 0.8457, 0.6726, 0.8481, 0.673, 0.75, 0.6776, 0.8457, 0.6766, 1.0, 0.672, 1.0, 0.6726, 0.8481, 0.673, 0.75, 0.6726, 0.8481, 0.6667, 0.8431, 0.6667, 0.75, 0.6726, 0.8481, 0.672, 1.0, 0.6692, 1.0, 0.6667, 0.8431, 0.4418, 0.1392, 0.4423, 0.1328, 0.4483, 0.1355, 0.4476, 0.142, 0.4423, 0.1328, 0.4455, 0.1229, 0.4512, 0.1262, 0.4483, 0.1355, 0.4476, 0.142, 0.4483, 0.1355, 0.4578, 0.1377, 0.4578, 0.1443, 0.4483, 0.1355, 0.4512, 0.1262, 0.4547, 0.1282, 0.4578, 0.1377, 0.6556, 0.75, 0.6604, 0.75, 0.6608, 0.8481, 0.6558, 0.8457, 0.6604, 0.75, 0.6667, 0.75, 0.6667, 0.8431, 0.6608, 0.8481, 0.6558, 0.8457, 0.6608, 0.8481, 0.6613, 1.0, 0.6568, 1.0, 0.6608, 0.8481, 0.6667, 0.8431, 0.6667, 0.8943, 0.6613, 1.0, 0.75, 0.02848, 0.7553, 0.02485, 0.75, 0.02102, 0.7447, 0.02485, 0.7553, 0.02485, 0.7624, 0.01714, 0.7567, 0.01384, 0.75, 0.02102, 0.7447, 0.02485, 0.75, 0.02102, 0.7433, 0.01384, 0.7376, 0.01714, 0.75, 0.02102, 0.7567, 0.01384, 0.7532, 0.01182, 0.7433, 0.01384, 0.5111, 0.75, 0.5063, 0.75, 0.5059, 0.6519, 0.5109, 0.6543, 0.5063, 0.75, 0.5, 0.75, 0.5, 0.6569, 0.5059, 0.6519, 0.5109, 0.6543, 0.5059, 0.6519, 0.5053, 0.5, 0.5099, 0.5, 0.5059, 0.6519, 0.5, 0.6569, 0.5, 0.6057, 0.5053, 0.5, 0.4889, 0.75, 0.4891, 0.6543, 0.4941, 0.6519, 0.4937, 0.75, 0.4891, 0.6543, 0.4901, 0.5, 0.4947, 0.5, 0.4941, 0.6519, 0.4937, 0.75, 0.4941, 0.6519, 0.5, 0.6569, 0.5, 0.75, 0.4941, 0.6519, 0.4947, 0.5, 0.4975, 0.5, 0.5, 0.6569, 0.25, 0.02848, 0.2447, 0.02485, 0.25, 0.02102, 0.2553, 0.02485, 0.2447, 0.02485, 0.2376, 0.01714, 0.2433, 0.01384, 0.25, 0.02102, 0.2553, 0.02485, 0.25, 0.02102, 0.2567, 0.01384, 0.2624, 0.01714, 0.25, 0.02102, 0.2433, 0.01384, 0.2468, 0.01182, 0.2567, 0.01384, 0.4889, 0.75, 0.4937, 0.75, 0.4941, 0.8481, 0.4891, 0.8457, 0.4937, 0.75, 0.5, 0.75, 0.5, 0.8431, 0.4941, 0.8481, 0.4891, 0.8457, 0.4941, 0.8481, 0.4947, 1.0, 0.4901, 1.0, 0.4941, 0.8481, 0.5, 0.8431, 0.5, 0.8943, 0.4947, 1.0, 0.5111, 0.75, 0.5109, 0.8457, 0.5059, 0.8481, 0.5063, 0.75, 0.5109, 0.8457, 0.5099, 1.0, 0.5053, 1.0, 0.5059, 0.8481, 0.5063, 0.75, 0.5059, 0.8481, 0.5, 0.8431, 0.5, 0.75, 0.5059, 0.8481, 0.5053, 1.0, 0.5025, 1.0, 0.5, 0.8431, 0.5582, 0.1392, 0.5577, 0.1328, 0.5517, 0.1355, 0.5524, 0.142, 0.5577, 0.1328, 0.5545, 0.1229, 0.5488, 0.1262, 0.5517, 0.1355, 0.5524, 0.142, 0.5517, 0.1355, 0.5422, 0.1377, 0.5422, 0.1443, 0.5517, 0.1355, 0.5488, 0.1262, 0.5453, 0.1282, 0.5422, 0.1377, 0.3444, 0.75, 0.3396, 0.75, 0.3392, 0.6519, 0.3442, 0.6543, 0.3396, 0.75, 0.3333, 0.75, 0.3333, 0.6569, 0.3392, 0.6519, 0.3442, 0.6543, 0.3392, 0.6519, 0.3387, 0.5, 0.3432, 0.5, 0.3392, 0.6519, 0.3333, 0.6569, 0.3333, 0.6057, 0.3387, 0.5, 0.3222, 0.75, 0.3224, 0.6543, 0.3274, 0.6519, 0.327, 0.75, 0.3224, 0.6543, 0.3234, 0.5, 0.328, 0.5, 0.3274, 0.6519, 0.327, 0.75, 0.3274, 0.6519, 0.3333, 0.6569, 0.3333, 0.75, 0.3274, 0.6519, 0.328, 0.5, 0.3308, 0.5, 0.3333, 0.6569, 0.05815, 0.1392, 0.05236, 0.142, 0.0517, 0.1355, 0.05766, 0.1328, 0.05236, 0.142, 0.04215, 0.1443, 0.04215, 0.1377, 0.0517, 0.1355, 0.05766, 0.1328, 0.0517, 0.1355, 0.04881, 0.1262, 0.05452, 0.1229, 0.0517, 0.1355, 0.04215, 0.1377, 0.04215, 0.1336, 0.04881, 0.1262, 0.3222, 0.75, 0.327, 0.75, 0.3274, 0.8481, 0.3224, 0.8457, 0.327, 0.75, 0.3333, 0.75, 0.3333, 0.8431, 0.3274, 0.8481, 0.3224, 0.8457, 0.3274, 0.8481, 0.328, 1.0, 0.3234, 1.0, 0.3274, 0.8481, 0.3333, 0.8431, 0.3333, 0.8943, 0.328, 1.0, 0.3444, 0.75, 0.3442, 0.8457, 0.3392, 0.8481, 0.3396, 0.75, 0.3442, 0.8457, 0.3432, 1.0, 0.3387, 1.0, 0.3392, 0.8481, 0.3396, 0.75, 0.3392, 0.8481, 0.3333, 0.8431, 0.3333, 0.75, 0.3392, 0.8481, 0.3387, 1.0, 0.3359, 1.0, 0.3333, 0.8431, 0.4418, 0.234, 0.448, 0.234, 0.4481, 0.2403, 0.4418, 0.2401, 0.448, 0.234, 0.4578, 0.234, 0.4578, 0.24, 0.4481, 0.2403, 0.4418, 0.2401, 0.4481, 0.2403, 0.4478, 0.25, 0.4418, 0.25, 0.4481, 0.2403, 0.4578, 0.24, 0.4578, 0.2432, 0.4478, 0.25, 0.7389, 0.75, 0.7431, 0.75, 0.7432, 0.8481, 0.7389, 0.8457, 0.7431, 0.75, 0.75, 0.75, 0.75, 0.8431, 0.7432, 0.8481, 0.7389, 0.8457, 0.7432, 0.8481, 0.743, 1.0, 0.7389, 1.0, 0.7432, 0.8481, 0.75, 0.8431, 0.75, 0.8943, 0.743, 1.0, 0.4101, 0.875, 0.4101, 0.8721, 0.4071, 0.8721, 0.4072, 0.875, 0.4101, 0.8721, 0.4101, 0.8675, 0.4073, 0.8675, 0.4071, 0.8721, 0.4072, 0.875, 0.4071, 0.8721, 0.4026, 0.8722, 0.4026, 0.875, 0.4071, 0.8721, 0.4073, 0.8675, 0.4057, 0.8675, 0.4026, 0.8722, 0.9418, 0.234, 0.9418, 0.2401, 0.9481, 0.2403, 0.948, 0.234, 0.9418, 0.2401, 0.9418, 0.25, 0.9478, 0.25, 0.9481, 0.2403, 0.948, 0.234, 0.9481, 0.2403, 0.9578, 0.24, 0.9578, 0.234, 0.9481, 0.2403, 0.9478, 0.25, 0.9511, 0.25, 0.9578, 0.24, 0.4101, 0.875, 0.4072, 0.875, 0.4071, 0.8779, 0.4101, 0.8779, 0.4072, 0.875, 0.4026, 0.875, 0.4026, 0.8778, 0.4071, 0.8779, 0.4101, 0.8779, 0.4071, 0.8779, 0.4073, 0.8825, 0.4101, 0.8825, 0.4071, 0.8779, 0.4026, 0.8778, 0.4026, 0.8793, 0.4073, 0.8825, 0.7389, 0.75, 0.7389, 0.6543, 0.7432, 0.6519, 0.7431, 0.75, 0.7389, 0.6543, 0.7389, 0.5, 0.743, 0.5, 0.7432, 0.6519, 0.7431, 0.75, 0.7432, 0.6519, 0.75, 0.6569, 0.75, 0.75, 0.7432, 0.6519, 0.743, 0.5, 0.7453, 0.5, 0.75, 0.6569, 0.2611, 0.75, 0.2611, 0.8457, 0.2568, 0.8481, 0.2569, 0.75, 0.2611, 0.8457, 0.2611, 1.0, 0.257, 1.0, 0.2568, 0.8481, 0.2569, 0.75, 0.2568, 0.8481, 0.25, 0.8431, 0.25, 0.75, 0.2568, 0.8481, 0.257, 1.0, 0.2547, 1.0, 0.25, 0.8431, 0.05815, 0.234, 0.05815, 0.2401, 0.05188, 0.2403, 0.05203, 0.234, 0.05815, 0.2401, 0.05815, 0.25, 0.0522, 0.25, 0.05188, 0.2403, 0.05203, 0.234, 0.05188, 0.2403, 0.04215, 0.24, 0.04215, 0.234, 0.05188, 0.2403, 0.0522, 0.25, 0.04892, 0.25, 0.04215, 0.24, 0.5899, 0.875, 0.5928, 0.875, 0.5929, 0.8721, 0.5899, 0.8721, 0.5928, 0.875, 0.5974, 0.875, 0.5974, 0.8722, 0.5929, 0.8721, 0.5899, 0.8721, 0.5929, 0.8721, 0.5927, 0.8675, 0.5899, 0.8675, 0.5929, 0.8721, 0.5974, 0.8722, 0.5974, 0.8707, 0.5927, 0.8675, 0.5582, 0.234, 0.552, 0.234, 0.5519, 0.2403, 0.5582, 0.2401, 0.552, 0.234, 0.5422, 0.234, 0.5422, 0.24, 0.5519, 0.2403, 0.5582, 0.2401, 0.5519, 0.2403, 0.5522, 0.25, 0.5582, 0.25, 0.5519, 0.2403, 0.5422, 0.24, 0.5422, 0.2432, 0.5522, 0.25, 0.2611, 0.75, 0.2569, 0.75, 0.2568, 0.6519, 0.2611, 0.6543, 0.2569, 0.75, 0.25, 0.75, 0.25, 0.6569, 0.2568, 0.6519, 0.2611, 0.6543, 0.2568, 0.6519, 0.257, 0.5, 0.2611, 0.5, 0.2568, 0.6519, 0.25, 0.6569, 0.25, 0.6057, 0.257, 0.5, 0.5899, 0.875, 0.5899, 0.8779, 0.5929, 0.8779, 0.5928, 0.875, 0.5899, 0.8779, 0.5899, 0.8825, 0.5927, 0.8825, 0.5929, 0.8779, 0.5928, 0.875, 0.5929, 0.8779, 0.5974, 0.8778, 0.5974, 0.875, 0.5929, 0.8779, 0.5927, 0.8825, 0.5943, 0.8825, 0.5974, 0.8778, 0.7389, 0.75, 0.6778, 0.75, 0.6776, 0.6543, 0.7389, 0.6543, 0.7389, 0.6543, 0.6776, 0.6543, 0.6766, 0.5, 0.7389, 0.5, 0.9578, 0.234, 0.9578, 0.1443, 0.9476, 0.142, 0.948, 0.234, 0.948, 0.234, 0.9476, 0.142, 0.9418, 0.1392, 0.9418, 0.234, 0.6556, 0.75, 0.6556, 0.75, 0.6604, 0.75, 0.6604, 0.75, 0.6604, 0.75, 0.6604, 0.75, 0.6667, 0.75, 0.6667, 0.75, 0.6667, 0.75, 0.6667, 0.75, 0.673, 0.75, 0.673, 0.75, 0.673, 0.75, 0.673, 0.75, 0.6778, 0.75, 0.6778, 0.75, 0.6556, 0.75, 0.5111, 0.75, 0.5109, 0.6543, 0.6558, 0.6543, 0.6558, 0.6543, 0.5109, 0.6543, 0.5099, 0.5, 0.6568, 0.5, 0.9455, 0.1229, 0.7624, 0.01714, 0.7553, 0.02485, 0.9423, 0.1328, 0.9423, 0.1328, 0.7553, 0.02485, 0.75, 0.02848, 0.9418, 0.1392, 0.5111, 0.75, 0.6556, 0.75, 0.6558, 0.8457, 0.5109, 0.8457, 0.5109, 0.8457, 0.6558, 0.8457, 0.6568, 1.0, 0.5099, 1.0, 0.2624, 0.01714, 0.4455, 0.1229, 0.4423, 0.1328, 0.2553, 0.02485, 0.2553, 0.02485, 0.4423, 0.1328, 0.4418, 0.1392, 0.25, 0.02848, 0.4889, 0.75, 0.4889, 0.75, 0.4937, 0.75, 0.4937, 0.75, 0.4937, 0.75, 0.4937, 0.75, 0.5, 0.75, 0.5, 0.75, 0.5, 0.75, 0.5, 0.75, 0.5063, 0.75, 0.5063, 0.75, 0.5063, 0.75, 0.5063, 0.75, 0.5111, 0.75, 0.5111, 0.75, 0.4889, 0.75, 0.3444, 0.75, 0.3442, 0.6543, 0.4891, 0.6543, 0.4891, 0.6543, 0.3442, 0.6543, 0.3432, 0.5, 0.4901, 0.5, 0.7376, 0.01714, 0.5545, 0.1229, 0.5577, 0.1328, 0.7447, 0.02485, 0.7447, 0.02485, 0.5577, 0.1328, 0.5582, 0.1392, 0.75, 0.02848, 0.3444, 0.75, 0.4889, 0.75, 0.4891, 0.8457, 0.3442, 0.8457, 0.3442, 0.8457, 0.4891, 0.8457, 0.4901, 1.0, 0.3432, 1.0, 0.05452, 0.1229, 0.2376, 0.01714, 0.2447, 0.02485, 0.05766, 0.1328, 0.05766, 0.1328, 0.2447, 0.02485, 0.25, 0.02848, 0.05815, 0.1392, 0.3222, 0.75, 0.3222, 0.75, 0.327, 0.75, 0.327, 0.75, 0.327, 0.75, 0.327, 0.75, 0.3333, 0.75, 0.3333, 0.75, 0.3333, 0.75, 0.3333, 0.75, 0.3396, 0.75, 0.3396, 0.75, 0.3396, 0.75, 0.3396, 0.75, 0.3444, 0.75, 0.3444, 0.75, 0.2611, 0.75, 0.3222, 0.75, 0.3224, 0.8457, 0.2611, 0.8457, 0.2611, 0.8457, 0.3224, 0.8457, 0.3234, 1.0, 0.2611, 1.0, 0.04215, 0.234, 0.04215, 0.1443, 0.05236, 0.142, 0.05203, 0.234, 0.05203, 0.234, 0.05236, 0.142, 0.05815, 0.1392, 0.05815, 0.234, 0.4101, 0.875, 0.4794, 0.875, 0.4794, 0.8721, 0.4101, 0.8721, 0.4101, 0.8721, 0.4794, 0.8721, 0.4794, 0.8675, 0.4101, 0.8675, 0.4418, 0.25, 0.2939, 0.25, 0.2939, 0.2401, 0.4418, 0.2401, 0.4418, 0.2401, 0.2939, 0.2401, 0.2939, 0.234, 0.4418, 0.234, 0.7389, 0.75, 0.7389, 0.75, 0.7431, 0.75, 0.7431, 0.75, 0.7431, 0.75, 0.7431, 0.75, 0.75, 0.75, 0.75, 0.75, 0.4026, 0.875, 0.4026, 0.875, 0.4072, 0.875, 0.4072, 0.875, 0.4072, 0.875, 0.4072, 0.875, 0.4101, 0.875, 0.4101, 0.875, 0.5899, 0.875, 0.5206, 0.875, 0.5206, 0.8779, 0.5899, 0.8779, 0.5899, 0.8779, 0.5206, 0.8779, 0.5206, 0.8825, 0.5899, 0.8825, 0.5582, 0.25, 0.7061, 0.25, 0.7061, 0.2401, 0.5582, 0.2401, 0.5582, 0.2401, 0.7061, 0.2401, 0.7061, 0.234, 0.5582, 0.234, 0.5899, 0.875, 0.5899, 0.875, 0.5928, 0.875, 0.5928, 0.875, 0.5928, 0.875, 0.5928, 0.875, 0.5974, 0.875, 0.5974, 0.875, 0.25, 0.75, 0.25, 0.75, 0.2569, 0.75, 0.2569, 0.75, 0.2569, 0.75, 0.2569, 0.75, 0.2611, 0.75, 0.2611, 0.75, 0.6778, 0.75, 0.7389, 0.75, 0.7389, 0.8457, 0.6776, 0.8457, 0.6776, 0.8457, 0.7389, 0.8457, 0.7389, 1.0, 0.6766, 1.0, 0.4578, 0.1443, 0.4578, 0.234, 0.448, 0.234, 0.4476, 0.142, 0.4476, 0.142, 0.448, 0.234, 0.4418, 0.234, 0.4418, 0.1392, 0.3222, 0.75, 0.2611, 0.75, 0.2611, 0.6543, 0.3224, 0.6543, 0.3224, 0.6543, 0.2611, 0.6543, 0.2611, 0.5, 0.3234, 0.5, 0.5422, 0.1443, 0.5422, 0.234, 0.552, 0.234, 0.5524, 0.142, 0.5524, 0.142, 0.552, 0.234, 0.5582, 0.234, 0.5582, 0.1392, 0.5582, 0.234, 0.7061, 0.234, 0.7061, 0.2247, 0.75, 0.1993, 0.7939, 0.2247, 0.7939, 0.234, 0.9418, 0.234, 0.9418, 0.1392, 0.75, 0.02848, 0.5582, 0.1392, 0.8333, 0.6579, 0.8333, 0.8421, 1.0, 0.8421, 1.0, 0.6579, 0.1667, 0.6579, 0.1667, 0.8421, 0.1974, 0.8421, 0.2175, 0.8351, 0.2346, 0.8151, 0.246, 0.7853, 0.25, 0.75, 0.25, 0.75, 0.246, 0.7147, 0.2346, 0.6849, 0.2175, 0.6649, 0.1974, 0.6579, 0.4794, 0.875, 0.4794, 0.875, 0.4101, 0.875, 0.4101, 0.875, 0.7939, 0.234, 0.7939, 0.2401, 0.9418, 0.2401, 0.9418, 0.234, 0.4794, 0.8825, 0.4794, 0.8779, 0.4101, 0.8779, 0.4101, 0.8825, -8.941e-08, 0.6579, -8.941e-08, 0.8421, 0.1667, 0.8421, 0.1667, 0.6579, 0.2061, 0.234, 0.2061, 0.2401, 0.05815, 0.2401, 0.05815, 0.234, 0.5206, 0.8721, 0.5206, 0.875, 0.5899, 0.875, 0.5899, 0.8721, 0.4794, 0.8779, 0.4794, 0.875, 0.4101, 0.875, 0.4101, 0.8779, 0.7939, 0.2401, 0.7939, 0.25, 0.9418, 0.25, 0.9418, 0.2401, 0.2061, 0.2401, 0.2061, 0.25, 0.05815, 0.25, 0.05815, 0.2401, 0.5206, 0.8675, 0.5206, 0.8721, 0.5899, 0.8721, 0.5899, 0.8675, 0.8333, 0.8421, 0.8333, 0.6579, 0.8026, 0.6579, 0.7825, 0.6649, 0.7654, 0.6849, 0.754, 0.7147, 0.75, 0.75, 0.75, 0.75, 0.754, 0.7853, 0.7654, 0.8151, 0.7825, 0.8351, 0.8026, 0.8421])
me_cylinder_004.use_remesh_fix_poles = True
me_cylinder_004.use_remesh_preserve_attributes = False
me_cylinder_004.use_mirror_vertex_groups = False
me_cylinder_004.update()
me_cylinder_005 = bpy.data.meshes.new('Cylinder.005')
me_cylinder_005.from_pydata([(-0.002434, 0.4465, 0.2497), (-0.002434, 0.2546, 0.652), (-0.002434, -0.4408, 0.2497), (-0.002434, -0.2489, 0.652), (0.2225, 0.4465, 0.1198), (0.5709, 0.2546, 0.321), (0.2225, -0.4408, 0.1198), (0.5709, -0.2489, 0.321), (0.2225, 0.4465, -0.1399), (0.5709, 0.2546, -0.341), (0.2225, -0.4408, -0.1399), (0.5709, -0.2489, -0.341), (-0.002434, 0.4465, -0.2697), (-0.002434, 0.2546, -0.6721), (-0.002434, -0.4408, -0.2697), (-0.002434, -0.2489, -0.6721), (-0.2273, 0.4465, -0.1399), (-0.5758, 0.2546, -0.341), (-0.2273, -0.4408, -0.1399), (-0.5758, -0.2489, -0.341), (-0.2273, 0.4465, 0.1198), (-0.5758, 0.2546, 0.321), (-0.2273, -0.4408, 0.1198), (-0.5758, -0.2489, 0.321)], [], [(21, 23, 3, 1), (9, 11, 15, 13), (13, 15, 19, 17), (17, 19, 23, 21), (5, 7, 11, 9), (6, 2, 22, 18, 14, 10), (1, 3, 7, 5), (1, 5, 4, 0), (7, 3, 2, 6), (5, 9, 8, 4), (11, 7, 6, 10), (9, 13, 12, 8), (15, 11, 10, 14), (13, 17, 16, 12), (19, 15, 14, 18), (17, 21, 20, 16), (23, 19, 18, 22), (21, 1, 0, 20), (3, 23, 22, 2), (0, 4, 8, 12, 16, 20)])
_uv = me_cylinder_005.uv_layers.new(name='UVMap')
_uv.uv.foreach_set('vector', [0.1667, 0.639, 0.1667, 0.861, -8.941e-08, 0.861, -8.941e-08, 0.639, 0.6667, 0.639, 0.6667, 0.861, 0.5, 0.861, 0.5, 0.639, 0.5, 0.639, 0.5, 0.861, 0.3333, 0.861, 0.3333, 0.639, 0.3333, 0.639, 0.3333, 0.861, 0.1667, 0.861, 0.1667, 0.639, 0.8333, 0.639, 0.8333, 0.861, 0.6667, 0.861, 0.6667, 0.639, 0.3315, 0.2971, 0.25, 0.3441, 0.1685, 0.2971, 0.1685, 0.2029, 0.25, 0.1559, 0.3315, 0.2029, 1.0, 0.639, 1.0, 0.861, 0.8333, 0.861, 0.8333, 0.639, 1.0, 0.639, 0.8333, 0.639, 0.884, 0.5, 0.9494, 0.5, 0.8333, 0.861, 1.0, 0.861, 0.9494, 1.0, 0.884, 1.0, 0.8333, 0.639, 0.6667, 0.639, 0.7173, 0.5, 0.7827, 0.5, 0.6667, 0.861, 0.8333, 0.861, 0.7827, 1.0, 0.7173, 1.0, 0.6667, 0.639, 0.5, 0.639, 0.5506, 0.5, 0.616, 0.5, 0.5, 0.861, 0.6667, 0.861, 0.616, 1.0, 0.5506, 1.0, 0.5, 0.639, 0.3333, 0.639, 0.384, 0.5, 0.4494, 0.5, 0.3333, 0.861, 0.5, 0.861, 0.4494, 1.0, 0.384, 1.0, 0.3333, 0.639, 0.1667, 0.639, 0.2173, 0.5, 0.2827, 0.5, 0.1667, 0.861, 0.3333, 0.861, 0.2827, 1.0, 0.2173, 1.0, 0.1667, 0.639, -8.941e-08, 0.639, 0.05064, 0.5, 0.116, 0.5, -8.941e-08, 0.861, 0.1667, 0.861, 0.116, 1.0, 0.05064, 1.0, 0.75, 0.3441, 0.8315, 0.2971, 0.8315, 0.2029, 0.75, 0.1559, 0.6685, 0.2029, 0.6685, 0.2971])
me_cylinder_005.use_remesh_fix_poles = True
me_cylinder_005.use_remesh_preserve_attributes = False
me_cylinder_005.use_mirror_vertex_groups = False
me_cylinder_005.update()
me_cube = bpy.data.meshes.new('Cube')
me_cube.from_pydata([(-5.747, -0.2102, -3.33), (-5.747, -0.3081, -3.232), (-5.844, -0.2102, -3.232), (-5.747, -0.2405, -3.325), (-5.747, -0.2677, -3.311), (-5.777, -0.2102, -3.325), (-5.778, -0.2414, -3.319), (-5.777, -0.2664, -3.306), (-5.804, -0.2102, -3.311), (-5.803, -0.2403, -3.306), (-5.798, -0.262, -3.297), (-5.777, -0.3033, -3.232), (-5.804, -0.2894, -3.232), (-5.747, -0.3033, -3.262), (-5.778, -0.2976, -3.263), (-5.803, -0.2845, -3.262), (-5.747, -0.2894, -3.29), (-5.777, -0.2844, -3.288), (-5.798, -0.2752, -3.284), (-5.839, -0.2102, -3.262), (-5.826, -0.2102, -3.29), (-5.839, -0.2405, -3.232), (-5.834, -0.2413, -3.263), (-5.821, -0.2403, -3.288), (-5.826, -0.2677, -3.232), (-5.821, -0.2665, -3.262), (-5.811, -0.262, -3.284), (-5.747, -0.3081, 2.99), (-5.747, -0.2102, 3.088), (-5.844, -0.2102, 2.99), (-5.747, -0.3033, 3.02), (-5.747, -0.2894, 3.048), (-5.777, -0.3033, 2.99), (-5.778, -0.2976, 3.021), (-5.777, -0.2845, 3.046), (-5.804, -0.2894, 2.99), (-5.803, -0.2844, 3.02), (-5.798, -0.2752, 3.042), (-5.777, -0.2102, 3.083), (-5.804, -0.2102, 3.069), (-5.747, -0.2405, 3.083), (-5.778, -0.2413, 3.078), (-5.803, -0.2403, 3.064), (-5.747, -0.2677, 3.069), (-5.777, -0.2665, 3.064), (-5.798, -0.262, 3.055), (-5.839, -0.2405, 2.99), (-5.826, -0.2677, 2.99), (-5.839, -0.2102, 3.02), (-5.834, -0.2414, 3.021), (-5.821, -0.2664, 3.02), (-5.826, -0.2102, 3.048), (-5.821, -0.2403, 3.046), (-5.811, -0.262, 3.042), (-5.747, 0.2103, -3.33), (-5.844, 0.2103, -3.232), (-5.747, 0.3082, -3.232), (-5.777, 0.2103, -3.325), (-5.804, 0.2103, -3.311), (-5.747, 0.2405, -3.325), (-5.778, 0.2413, -3.319), (-5.803, 0.2403, -3.306), (-5.747, 0.2678, -3.311), (-5.777, 0.2665, -3.306), (-5.798, 0.2621, -3.297), (-5.839, 0.2405, -3.232), (-5.826, 0.2678, -3.232), (-5.839, 0.2103, -3.262), (-5.834, 0.2415, -3.263), (-5.821, 0.2665, -3.262), (-5.826, 0.2103, -3.29), (-5.821, 0.2404, -3.288), (-5.811, 0.2621, -3.284), (-5.747, 0.3034, -3.262), (-5.747, 0.2895, -3.29), (-5.777, 0.3034, -3.232), (-5.778, 0.2977, -3.263), (-5.777, 0.2846, -3.288), (-5.804, 0.2895, -3.232), (-5.803, 0.2845, -3.262), (-5.798, 0.2752, -3.284), (-5.747, 0.2103, 3.088), (-5.747, 0.3082, 2.99), (-5.844, 0.2103, 2.99), (-5.747, 0.2405, 3.083), (-5.747, 0.2678, 3.069), (-5.777, 0.2103, 3.083), (-5.778, 0.2415, 3.078), (-5.777, 0.2665, 3.064), (-5.804, 0.2103, 3.069), (-5.803, 0.2404, 3.064), (-5.798, 0.2621, 3.055), (-5.777, 0.3034, 2.99), (-5.804, 0.2895, 2.99), (-5.747, 0.3034, 3.02), (-5.778, 0.2977, 3.021), (-5.803, 0.2846, 3.02), (-5.747, 0.2895, 3.048), (-5.777, 0.2845, 3.046), (-5.798, 0.2752, 3.042), (-5.839, 0.2103, 3.02), (-5.826, 0.2103, 3.048), (-5.839, 0.2405, 2.99), (-5.834, 0.2413, 3.021), (-5.821, 0.2403, 3.046), (-5.826, 0.2678, 2.99), (-5.821, 0.2665, 3.02), (-5.811, 0.2621, 3.042), (5.747, -0.2102, -3.33), (5.844, -0.2102, -3.232), (5.747, -0.3081, -3.232), (5.777, -0.2102, -3.325), (5.804, -0.2102, -3.311), (5.747, -0.2405, -3.325), (5.778, -0.2413, -3.319), (5.803, -0.2403, -3.306), (5.747, -0.2677, -3.311), (5.777, -0.2665, -3.306), (5.798, -0.262, -3.297), (5.839, -0.2405, -3.232), (5.826, -0.2677, -3.232), (5.839, -0.2102, -3.262), (5.834, -0.2414, -3.263), (5.821, -0.2664, -3.262), (5.826, -0.2102, -3.29), (5.821, -0.2403, -3.288), (5.811, -0.262, -3.284), (5.747, -0.3033, -3.262), (5.747, -0.2894, -3.29), (5.777, -0.3033, -3.232), (5.778, -0.2976, -3.263), (5.777, -0.2845, -3.288), (5.804, -0.2894, -3.232), (5.803, -0.2844, -3.262), (5.798, -0.2752, -3.284), (5.747, -0.2102, 3.088), (5.747, -0.3081, 2.99), (5.844, -0.2102, 2.99), (5.747, -0.2405, 3.083), (5.747, -0.2677, 3.069), (5.777, -0.2102, 3.083), (5.778, -0.2414, 3.078), (5.777, -0.2664, 3.064), (5.804, -0.2102, 3.069), (5.803, -0.2403, 3.064), (5.798, -0.262, 3.055), (5.777, -0.3033, 2.99), (5.804, -0.2894, 2.99), (5.747, -0.3033, 3.02), (5.778, -0.2976, 3.021), (5.803, -0.2845, 3.02), (5.747, -0.2894, 3.048), (5.777, -0.2844, 3.046), (5.798, -0.2752, 3.042), (5.839, -0.2102, 3.02), (5.826, -0.2102, 3.048), (5.839, -0.2405, 2.99), (5.834, -0.2413, 3.021), (5.821, -0.2403, 3.046), (5.826, -0.2677, 2.99), (5.821, -0.2665, 3.02), (5.811, -0.262, 3.042), (5.747, 0.2103, -3.33), (5.747, 0.3082, -3.232), (5.844, 0.2103, -3.232), (5.747, 0.2405, -3.325), (5.747, 0.2678, -3.311), (5.777, 0.2103, -3.325), (5.778, 0.2415, -3.319), (5.777, 0.2665, -3.306), (5.804, 0.2103, -3.311), (5.803, 0.2404, -3.306), (5.798, 0.2621, -3.297), (5.777, 0.3034, -3.232), (5.804, 0.2895, -3.232), (5.747, 0.3034, -3.262), (5.778, 0.2977, -3.263), (5.803, 0.2846, -3.262), (5.747, 0.2895, -3.29), (5.777, 0.2845, -3.288), (5.798, 0.2752, -3.284), (5.839, 0.2103, -3.262), (5.826, 0.2103, -3.29), (5.839, 0.2405, -3.232), (5.834, 0.2413, -3.263), (5.821, 0.2403, -3.288), (5.826, 0.2678, -3.232), (5.821, 0.2665, -3.262), (5.811, 0.2621, -3.284), (5.747, 0.2103, 3.088), (5.844, 0.2103, 2.99), (5.747, 0.3082, 2.99), (5.777, 0.2103, 3.083), (5.804, 0.2103, 3.069), (5.747, 0.2405, 3.083), (5.778, 0.2413, 3.078), (5.803, 0.2403, 3.064), (5.747, 0.2678, 3.069), (5.777, 0.2665, 3.064), (5.798, 0.2621, 3.055), (5.839, 0.2405, 2.99), (5.826, 0.2678, 2.99), (5.839, 0.2103, 3.02), (5.834, 0.2415, 3.021), (5.821, 0.2665, 3.02), (5.826, 0.2103, 3.048), (5.821, 0.2404, 3.046), (5.811, 0.2621, 3.042), (5.747, 0.3034, 3.02), (5.747, 0.2895, 3.048), (5.777, 0.3034, 2.99), (5.778, 0.2977, 3.021), (5.777, 0.2846, 3.046), (5.804, 0.2895, 2.99), (5.803, 0.2845, 3.02), (5.798, 0.2752, 3.042), (1.562, 0.3082, 2.182), (1.562, -0.3081, 2.182), (1.562, 0.3037, -3.26), (1.578, 0.3082, -3.232), (1.562, -0.3036, -3.26), (1.578, -0.3081, -3.232), (3.125, 0.3082, -0.5391), (3.125, -0.3081, -0.5391), (-1.562, 0.3037, -3.26), (-1.562, -0.3036, -3.26), (-1.562, 0.3082, 2.182), (-1.562, -0.3081, 2.182), (-3.125, 0.3082, -0.5391), (-3.125, -0.3081, -0.5391), (-1.578, 0.3082, -3.232), (-1.578, -0.3081, -3.232), (1.576, 0.08288, 2.158), (1.565, 0.002871, 2.177), (1.565, 0.002871, 2.177), (1.603, -0.145, 2.111), (1.603, 0.1507, 2.111), (1.576, -0.07714, 2.158), (1.641, 0.196, 2.044), (1.641, -0.1903, 2.044), (3.125, 0.2119, -0.5391), (1.685, 0.2119, 1.968), (1.685, -0.2062, 1.968), (3.125, -0.2062, -0.5391), (1.685, 0.2119, -3.046), (1.685, -0.2062, -3.046), (1.641, 0.196, -3.122), (1.641, -0.1903, -3.122), (1.603, 0.1507, -3.189), (1.603, -0.145, -3.189), (1.576, 0.08288, -3.236), (1.576, -0.07714, -3.236), (1.565, 0.00287, -3.255), (1.565, 0.00287, -3.255), (-1.565, -0.002796, 2.177), (-1.565, -0.002796, 2.177), (-1.576, -0.0828, 2.159), (-1.576, 0.07721, 2.159), (-1.602, 0.145, 2.113), (-1.602, -0.1506, 2.113), (-1.641, 0.1904, 2.045), (-1.641, -0.1959, 2.045), (-1.685, 0.2063, 1.968), (-1.685, -0.2119, 1.968), (-3.125, -0.2119, -0.5391), (-3.125, 0.2063, -0.5391), (-1.685, -0.2119, -3.046), (-1.685, 0.2063, -3.046), (-1.641, 0.1904, -3.124), (-1.602, 0.145, -3.191), (-1.602, -0.1506, -3.191), (-1.641, -0.1959, -3.124), (-1.565, -0.002796, -3.255), (-1.576, 0.07721, -3.237), (-1.565, -0.002796, -3.255), (-1.576, -0.0828, -3.237), (4.076, 0.08288, 2.158), (4.065, 0.002871, 2.177), (4.065, 0.002871, 2.177), (4.103, -0.145, 2.111), (4.103, 0.1507, 2.111), (4.076, -0.07714, 2.158), (4.141, 0.196, 2.044), (4.141, -0.1903, 2.044), (5.625, 0.2119, -0.5391), (4.185, 0.2119, 1.968), (4.185, -0.2062, 1.968), (5.625, -0.2062, -0.5391), (5.625, 0.2119, -0.5391), (5.625, -0.2062, -0.5391), (4.185, 0.2119, -3.046), (4.185, -0.2062, -3.046), (4.141, 0.196, -3.122), (4.141, -0.1903, -3.122), (4.103, 0.1507, -3.189), (4.103, -0.145, -3.189), (4.076, 0.08288, -3.236), (4.076, -0.07714, -3.236), (4.065, 0.00287, -3.255), (4.065, 0.00287, -3.255), (-4.065, -0.002796, 2.177), (-4.065, -0.002796, 2.177), (-4.076, -0.0828, 2.159), (-4.076, 0.07721, 2.159), (-4.102, 0.145, 2.113), (-4.102, -0.1506, 2.113), (-4.141, 0.1904, 2.045), (-4.141, -0.1959, 2.045), (-4.185, 0.2063, 1.968), (-4.185, -0.2119, 1.968), (-5.625, -0.2119, -0.5391), (-5.625, 0.2063, -0.5391), (-5.625, -0.2119, -0.5391), (-5.625, 0.2063, -0.5391), (-4.185, -0.2119, -3.046), (-4.185, 0.2063, -3.046), (-4.141, 0.1904, -3.124), (-4.102, 0.145, -3.191), (-4.102, -0.1506, -3.191), (-4.141, -0.1959, -3.124), (-4.065, -0.002796, -3.255), (-4.076, 0.07721, -3.237), (-4.065, -0.002796, -3.255), (-4.076, -0.0828, -3.237)], [], [(110, 136, 27, 1, 231, 229, 227, 217, 223, 221), (164, 190, 137, 109), (189, 81, 28, 135), (2, 29, 83, 55), (56, 82, 191, 163, 219, 222, 216, 226, 228, 230), (0, 3, 6, 5), (3, 4, 7, 6), (4, 16, 17, 7), (5, 6, 9, 8), (6, 7, 10, 9), (7, 17, 18, 10), (1, 11, 14, 13), (11, 12, 15, 14), (12, 24, 25, 15), (13, 14, 17, 16), (14, 15, 18, 17), (15, 25, 26, 18), (2, 19, 22, 21), (19, 20, 23, 22), (20, 8, 9, 23), (21, 22, 25, 24), (22, 23, 26, 25), (23, 9, 10, 26), (10, 18, 26), (27, 30, 33, 32), (30, 31, 34, 33), (31, 43, 44, 34), (32, 33, 36, 35), (33, 34, 37, 36), (34, 44, 45, 37), (28, 38, 41, 40), (38, 39, 42, 41), (39, 51, 52, 42), (40, 41, 44, 43), (41, 42, 45, 44), (42, 52, 53, 45), (29, 46, 49, 48), (46, 47, 50, 49), (47, 35, 36, 50), (48, 49, 52, 51), (49, 50, 53, 52), (50, 36, 37, 53), (37, 45, 53), (54, 57, 60, 59), (57, 58, 61, 60), (58, 70, 71, 61), (59, 60, 63, 62), (60, 61, 64, 63), (61, 71, 72, 64), (55, 65, 68, 67), (65, 66, 69, 68), (66, 78, 79, 69), (67, 68, 71, 70), (68, 69, 72, 71), (69, 79, 80, 72), (56, 73, 76, 75), (73, 74, 77, 76), (74, 62, 63, 77), (75, 76, 79, 78), (76, 77, 80, 79), (77, 63, 64, 80), (64, 72, 80), (81, 84, 87, 86), (84, 85, 88, 87), (85, 97, 98, 88), (86, 87, 90, 89), (87, 88, 91, 90), (88, 98, 99, 91), (82, 92, 95, 94), (92, 93, 96, 95), (93, 105, 106, 96), (94, 95, 98, 97), (95, 96, 99, 98), (96, 106, 107, 99), (83, 100, 103, 102), (100, 101, 104, 103), (101, 89, 90, 104), (102, 103, 106, 105), (103, 104, 107, 106), (104, 90, 91, 107), (91, 99, 107), (108, 111, 114, 113), (111, 112, 115, 114), (112, 124, 125, 115), (113, 114, 117, 116), (114, 115, 118, 117), (115, 125, 126, 118), (109, 119, 122, 121), (119, 120, 123, 122), (120, 132, 133, 123), (121, 122, 125, 124), (122, 123, 126, 125), (123, 133, 134, 126), (110, 127, 130, 129), (127, 128, 131, 130), (128, 116, 117, 131), (129, 130, 133, 132), (130, 131, 134, 133), (131, 117, 118, 134), (118, 126, 134), (135, 138, 141, 140), (138, 139, 142, 141), (139, 151, 152, 142), (140, 141, 144, 143), (141, 142, 145, 144), (142, 152, 153, 145), (136, 146, 149, 148), (146, 147, 150, 149), (147, 159, 160, 150), (148, 149, 152, 151), (149, 150, 153, 152), (150, 160, 161, 153), (137, 154, 157, 156), (154, 155, 158, 157), (155, 143, 144, 158), (156, 157, 160, 159), (157, 158, 161, 160), (158, 144, 145, 161), (145, 153, 161), (162, 165, 168, 167), (165, 166, 169, 168), (166, 178, 179, 169), (167, 168, 171, 170), (168, 169, 172, 171), (169, 179, 180, 172), (163, 173, 176, 175), (173, 174, 177, 176), (174, 186, 187, 177), (175, 176, 179, 178), (176, 177, 180, 179), (177, 187, 188, 180), (164, 181, 184, 183), (181, 182, 185, 184), (182, 170, 171, 185), (183, 184, 187, 186), (184, 185, 188, 187), (185, 171, 172, 188), (172, 180, 188), (189, 192, 195, 194), (192, 193, 196, 195), (193, 205, 206, 196), (194, 195, 198, 197), (195, 196, 199, 198), (196, 206, 207, 199), (190, 200, 203, 202), (200, 201, 204, 203), (201, 213, 214, 204), (202, 203, 206, 205), (203, 204, 207, 206), (204, 214, 215, 207), (191, 208, 211, 210), (208, 209, 212, 211), (209, 197, 198, 212), (210, 211, 214, 213), (211, 212, 215, 214), (212, 198, 199, 215), (199, 207, 215), (54, 0, 5, 57), (57, 5, 8, 58), (58, 8, 20, 70), (70, 20, 19, 67), (67, 19, 2, 55), (1, 27, 32, 11), (11, 32, 35, 12), (12, 35, 47, 24), (24, 47, 46, 21), (21, 46, 29, 2), (28, 81, 86, 38), (38, 86, 89, 39), (39, 89, 101, 51), (51, 101, 100, 48), (48, 100, 83, 29), (82, 56, 75, 92), (92, 75, 78, 93), (93, 78, 66, 105), (105, 66, 65, 102), (102, 65, 55, 83), (162, 54, 59, 165), (165, 59, 62, 166), (166, 62, 74, 178), (178, 74, 73, 175), (175, 73, 56, 230, 224, 218, 219, 163), (81, 189, 194, 84), (84, 194, 197, 85), (85, 197, 209, 97), (97, 209, 208, 94), (94, 208, 191, 82), (190, 164, 183, 200), (200, 183, 186, 201), (201, 186, 174, 213), (213, 174, 173, 210), (210, 173, 163, 191), (108, 162, 167, 111), (111, 167, 170, 112), (112, 170, 182, 124), (124, 182, 181, 121), (121, 181, 164, 109), (189, 135, 140, 192), (192, 140, 143, 193), (193, 143, 155, 205), (205, 155, 154, 202), (202, 154, 137, 190), (136, 110, 129, 146), (146, 129, 132, 147), (147, 132, 120, 159), (159, 120, 119, 156), (156, 119, 109, 137), (0, 108, 113, 3), (3, 113, 116, 4), (4, 116, 128, 16), (16, 128, 127, 13), (13, 127, 110, 221, 220, 225, 231, 1), (135, 28, 40, 138), (138, 40, 43, 139), (139, 43, 31, 151), (151, 31, 30, 148), (148, 30, 27, 136), (54, 162, 108, 0), (220, 218, 224, 225), (227, 226, 216, 217), (229, 264, 263, 261, 259, 256, 255, 254, 257, 258, 260, 262, 265, 228, 226, 227), (223, 243, 245, 247, 249, 251, 253, 252, 250, 248, 246, 244, 240, 222, 219, 218, 220, 221), (217, 216, 222, 240, 241, 238, 236, 232, 234, 233, 237, 235, 239, 242, 243, 223), (225, 224, 230, 228, 265, 267, 268, 269, 273, 272, 274, 275, 270, 271, 266, 264, 229, 231), (234, 232, 276, 278), (242, 239, 283, 286), (239, 235, 279, 283), (235, 237, 281, 279), (238, 241, 285, 282), (236, 238, 282, 280), (237, 233, 277, 281), (243, 242, 286, 287), (241, 240, 284, 285), (232, 236, 280, 276), (278, 276, 280, 282, 285, 284, 287, 286, 283, 279, 281, 277), (240, 244, 290, 288), (250, 252, 298, 296), (246, 248, 294, 292), (245, 243, 289, 291), (253, 251, 297, 299), (249, 247, 293, 295), (244, 246, 292, 290), (251, 249, 295, 297), (248, 250, 296, 294), (247, 245, 291, 293), (290, 292, 294, 296, 298, 299, 297, 295, 293, 291, 289, 288), (262, 260, 306, 308), (256, 259, 305, 302), (255, 256, 302, 301), (265, 262, 308, 311), (260, 258, 304, 306), (257, 254, 300, 303), (261, 263, 309, 307), (259, 261, 307, 305), (258, 257, 303, 304), (263, 264, 310, 309), (302, 305, 307, 309, 310, 311, 308, 306, 304, 303, 300, 301), (272, 273, 321, 320), (269, 268, 316, 317), (270, 275, 323, 318), (264, 266, 314, 312), (273, 269, 317, 321), (266, 271, 319, 314), (267, 265, 313, 315), (271, 270, 318, 319), (268, 267, 315, 316), (275, 274, 322, 323), (312, 314, 319, 318, 323, 322, 320, 321, 317, 316, 315, 313)])
_uv = me_cube.uv_layers.new(name='UVMap')
_uv.uv.foreach_set('vector', [0.3788, 0.7521, 0.6212, 0.7521, 0.6212, 0.9979, 0.3788, 0.9979, 0.3788, 0.9088, 0.4837, 0.9418, 0.5897, 0.9084, 0.5897, 0.8416, 0.4837, 0.8082, 0.3788, 0.8412, 0.3788, 0.5397, 0.6212, 0.5397, 0.6212, 0.7103, 0.3788, 0.7103, 0.6271, 0.5397, 0.8729, 0.5397, 0.8729, 0.7103, 0.6271, 0.7103, 0.3788, 0.03971, 0.6212, 0.03971, 0.6212, 0.2103, 0.3788, 0.2103, 0.3788, 0.2521, 0.6212, 0.2521, 0.6212, 0.4979, 0.3788, 0.4979, 0.3788, 0.4088, 0.4837, 0.4418, 0.5897, 0.4084, 0.5897, 0.3416, 0.4837, 0.3082, 0.3788, 0.3412, 0.1271, 0.7103, 0.1271, 0.7226, 0.1264, 0.723, 0.1264, 0.7103, 0.1271, 0.7226, 0.1271, 0.7336, 0.1264, 0.7331, 0.1264, 0.723, 0.1271, 0.7336, 0.1271, 0.75, 0.1264, 0.75, 0.1264, 0.7331, 0.1264, 0.7103, 0.1264, 0.723, 0.1259, 0.7225, 0.1259, 0.7103, 0.1264, 0.723, 0.1264, 0.7331, 0.126, 0.7313, 0.1259, 0.7225, 0.1264, 0.7331, 0.1264, 0.75, 0.126, 0.75, 0.126, 0.7313, 0.3788, 0.9979, 0.3788, 0.9986, 0.3776, 0.9986, 0.3776, 0.9979, 0.3788, 0.9986, 0.3788, 0.9991, 0.3776, 0.9991, 0.3776, 0.9986, 0.3788, 0.9991, 0.3788, 1.0, 0.3776, 1.0, 0.3776, 0.9991, 0.3776, 0.9979, 0.3776, 0.9986, 0.3766, 0.9986, 0.3766, 0.9979, 0.3776, 0.9986, 0.3776, 0.9991, 0.3768, 0.999, 0.3766, 0.9986, 0.3776, 0.9991, 0.3776, 1.0, 0.3768, 1.0, 0.3768, 0.999, 0.3788, 0.03971, 0.3776, 0.03971, 0.3776, 0.02711, 0.3788, 0.02744, 0.3776, 0.03971, 0.3766, 0.03971, 0.3766, 0.02752, 0.3776, 0.02711, 0.3766, 0.03971, 0.375, 0.03971, 0.375, 0.02749, 0.3766, 0.02752, 0.3788, 0.02744, 0.3776, 0.02711, 0.3776, 0.01689, 0.3788, 0.01637, 0.3776, 0.02711, 0.3766, 0.02752, 0.3768, 0.0187, 0.3776, 0.01689, 0.3766, 0.02752, 0.375, 0.02749, 0.375, 0.0187, 0.3768, 0.0187, 0.126, 0.7313, 0.126, 0.75, 0.125, 0.7313, 0.6212, 0.9979, 0.6224, 0.9979, 0.6224, 0.9986, 0.6212, 0.9986, 0.6224, 0.9979, 0.6234, 0.9979, 0.6234, 0.9986, 0.6224, 0.9986, 0.6234, 0.9979, 0.625, 0.9979, 0.625, 0.9986, 0.6234, 0.9986, 0.6212, 0.9986, 0.6224, 0.9986, 0.6224, 0.9991, 0.6212, 0.9991, 0.6224, 0.9986, 0.6234, 0.9986, 0.6232, 0.999, 0.6224, 0.9991, 0.6234, 0.9986, 0.625, 0.9986, 0.625, 0.999, 0.6232, 0.999, 0.8729, 0.7103, 0.8736, 0.7103, 0.8736, 0.7229, 0.8729, 0.7226, 0.8736, 0.7103, 0.8741, 0.7103, 0.8741, 0.7225, 0.8736, 0.7229, 0.8741, 0.7103, 0.875, 0.7103, 0.875, 0.7225, 0.8741, 0.7225, 0.8729, 0.7226, 0.8736, 0.7229, 0.8736, 0.7331, 0.8729, 0.7336, 0.8736, 0.7229, 0.8741, 0.7225, 0.874, 0.7313, 0.8736, 0.7331, 0.8741, 0.7225, 0.875, 0.7225, 0.875, 0.7313, 0.874, 0.7313, 0.6212, 0.03971, 0.6212, 0.02744, 0.6224, 0.02704, 0.6224, 0.03971, 0.6212, 0.02744, 0.6212, 0.01637, 0.6224, 0.01691, 0.6224, 0.02704, 0.6212, 0.01637, 0.6212, 0.0, 0.6224, 0.0, 0.6224, 0.01691, 0.6224, 0.03971, 0.6224, 0.02704, 0.6234, 0.02749, 0.6234, 0.03971, 0.6224, 0.02704, 0.6224, 0.01691, 0.6232, 0.0187, 0.6234, 0.02749, 0.6224, 0.01691, 0.6224, 0.0, 0.6232, 0.0, 0.6232, 0.0187, 0.6232, 0.999, 0.625, 0.999, 0.6232, 1.0, 0.1271, 0.5397, 0.1264, 0.5397, 0.1264, 0.5271, 0.1271, 0.5274, 0.1264, 0.5397, 0.1259, 0.5397, 0.1259, 0.5275, 0.1264, 0.5271, 0.1259, 0.5397, 0.125, 0.5397, 0.125, 0.5275, 0.1259, 0.5275, 0.1271, 0.5274, 0.1264, 0.5271, 0.1264, 0.5169, 0.1271, 0.5164, 0.1264, 0.5271, 0.1259, 0.5275, 0.126, 0.5187, 0.1264, 0.5169, 0.1259, 0.5275, 0.125, 0.5275, 0.125, 0.5187, 0.126, 0.5187, 0.3788, 0.2103, 0.3788, 0.2226, 0.3776, 0.223, 0.3776, 0.2103, 0.3788, 0.2226, 0.3788, 0.2336, 0.3776, 0.2331, 0.3776, 0.223, 0.3788, 0.2336, 0.3788, 0.2509, 0.3776, 0.2509, 0.3776, 0.2331, 0.3776, 0.2103, 0.3776, 0.223, 0.3766, 0.2225, 0.3766, 0.2103, 0.3776, 0.223, 0.3776, 0.2331, 0.3768, 0.2313, 0.3766, 0.2225, 0.3776, 0.2331, 0.3776, 0.2509, 0.3768, 0.251, 0.3768, 0.2313, 0.3788, 0.2521, 0.3776, 0.2521, 0.3776, 0.2514, 0.3788, 0.2514, 0.3776, 0.2521, 0.3766, 0.2521, 0.3766, 0.2514, 0.3776, 0.2514, 0.3766, 0.2521, 0.375, 0.2521, 0.375, 0.2514, 0.3766, 0.2514, 0.3788, 0.2514, 0.3776, 0.2514, 0.3776, 0.2509, 0.3788, 0.2509, 0.3776, 0.2514, 0.3766, 0.2514, 0.3768, 0.251, 0.3776, 0.2509, 0.3766, 0.2514, 0.375, 0.2514, 0.375, 0.251, 0.3768, 0.251, 0.126, 0.5187, 0.125, 0.5187, 0.126, 0.5, 0.8729, 0.5397, 0.8729, 0.5274, 0.8736, 0.527, 0.8736, 0.5397, 0.8729, 0.5274, 0.8729, 0.5164, 0.8736, 0.5169, 0.8736, 0.527, 0.8729, 0.5164, 0.8729, 0.5, 0.8736, 0.5, 0.8736, 0.5169, 0.8736, 0.5397, 0.8736, 0.527, 0.8741, 0.5275, 0.8741, 0.5397, 0.8736, 0.527, 0.8736, 0.5169, 0.874, 0.5187, 0.8741, 0.5275, 0.8736, 0.5169, 0.8736, 0.5, 0.874, 0.5, 0.874, 0.5187, 0.6212, 0.2521, 0.6212, 0.2514, 0.6224, 0.2514, 0.6224, 0.2521, 0.6212, 0.2514, 0.6212, 0.2509, 0.6224, 0.2509, 0.6224, 0.2514, 0.6212, 0.2509, 0.6212, 0.2336, 0.6224, 0.2331, 0.6224, 0.2509, 0.6224, 0.2521, 0.6224, 0.2514, 0.6234, 0.2514, 0.6234, 0.2521, 0.6224, 0.2514, 0.6224, 0.2509, 0.6232, 0.251, 0.6234, 0.2514, 0.6224, 0.2509, 0.6224, 0.2331, 0.6232, 0.2313, 0.6232, 0.251, 0.6212, 0.2103, 0.6224, 0.2103, 0.6224, 0.2229, 0.6212, 0.2226, 0.6224, 0.2103, 0.6234, 0.2103, 0.6234, 0.2225, 0.6224, 0.2229, 0.6234, 0.2103, 0.625, 0.2103, 0.625, 0.2225, 0.6234, 0.2225, 0.6212, 0.2226, 0.6224, 0.2229, 0.6224, 0.2331, 0.6212, 0.2336, 0.6224, 0.2229, 0.6234, 0.2225, 0.6232, 0.2313, 0.6224, 0.2331, 0.6234, 0.2225, 0.625, 0.2225, 0.625, 0.2313, 0.6232, 0.2313, 0.874, 0.5187, 0.874, 0.5, 0.875, 0.5187, 0.3729, 0.7103, 0.3736, 0.7103, 0.3736, 0.7229, 0.3729, 0.7226, 0.3736, 0.7103, 0.3741, 0.7103, 0.3741, 0.7225, 0.3736, 0.7229, 0.3741, 0.7103, 0.3766, 0.7103, 0.3766, 0.7225, 0.3741, 0.7225, 0.3729, 0.7226, 0.3736, 0.7229, 0.3736, 0.7331, 0.3729, 0.7336, 0.3736, 0.7229, 0.3741, 0.7225, 0.374, 0.7313, 0.3736, 0.7331, 0.3741, 0.7225, 0.3766, 0.7225, 0.3768, 0.7313, 0.374, 0.7313, 0.3788, 0.7103, 0.3788, 0.7226, 0.3776, 0.723, 0.3776, 0.7103, 0.3788, 0.7226, 0.3788, 0.7336, 0.3776, 0.7331, 0.3776, 0.723, 0.3788, 0.7336, 0.3788, 0.7509, 0.3776, 0.7509, 0.3776, 0.7331, 0.3776, 0.7103, 0.3776, 0.723, 0.3766, 0.7225, 0.3766, 0.7103, 0.3776, 0.723, 0.3776, 0.7331, 0.3768, 0.7313, 0.3766, 0.7225, 0.3776, 0.7331, 0.3776, 0.7509, 0.3768, 0.751, 0.3768, 0.7313, 0.3788, 0.7521, 0.3776, 0.7521, 0.3776, 0.7514, 0.3788, 0.7514, 0.3776, 0.7521, 0.3766, 0.7521, 0.3766, 0.7514, 0.3776, 0.7514, 0.3766, 0.7521, 0.375, 0.7521, 0.375, 0.7514, 0.3766, 0.7514, 0.3788, 0.7514, 0.3776, 0.7514, 0.3776, 0.7509, 0.3788, 0.7509, 0.3776, 0.7514, 0.3766, 0.7514, 0.3768, 0.751, 0.3776, 0.7509, 0.3766, 0.7514, 0.375, 0.7514, 0.375, 0.751, 0.3768, 0.751, 0.374, 0.7313, 0.375, 0.7313, 0.374, 0.75, 0.6271, 0.7103, 0.6271, 0.7226, 0.6264, 0.723, 0.6264, 0.7103, 0.6271, 0.7226, 0.6271, 0.7336, 0.6264, 0.7331, 0.6264, 0.723, 0.6271, 0.7336, 0.6271, 0.75, 0.6264, 0.75, 0.6264, 0.7331, 0.6264, 0.7103, 0.6264, 0.723, 0.6259, 0.7225, 0.6259, 0.7103, 0.6264, 0.723, 0.6264, 0.7331, 0.626, 0.7313, 0.6259, 0.7225, 0.6264, 0.7331, 0.6264, 0.75, 0.626, 0.75, 0.626, 0.7313, 0.6212, 0.7521, 0.6212, 0.7514, 0.6224, 0.7514, 0.6224, 0.7521, 0.6212, 0.7514, 0.6212, 0.7509, 0.6224, 0.7509, 0.6224, 0.7514, 0.6212, 0.7509, 0.6212, 0.7336, 0.6224, 0.7331, 0.6224, 0.7509, 0.6224, 0.7521, 0.6224, 0.7514, 0.6234, 0.7514, 0.6234, 0.7521, 0.6224, 0.7514, 0.6224, 0.7509, 0.6232, 0.751, 0.6234, 0.7514, 0.6224, 0.7509, 0.6224, 0.7331, 0.6232, 0.7313, 0.6232, 0.751, 0.6212, 0.7103, 0.6224, 0.7103, 0.6224, 0.7229, 0.6212, 0.7226, 0.6224, 0.7103, 0.6234, 0.7103, 0.6234, 0.7225, 0.6224, 0.7229, 0.6234, 0.7103, 0.6259, 0.7103, 0.6259, 0.7225, 0.6234, 0.7225, 0.6212, 0.7226, 0.6224, 0.7229, 0.6224, 0.7331, 0.6212, 0.7336, 0.6224, 0.7229, 0.6234, 0.7225, 0.6232, 0.7313, 0.6224, 0.7331, 0.6234, 0.7225, 0.6259, 0.7225, 0.626, 0.7313, 0.6232, 0.7313, 0.626, 0.7313, 0.626, 0.75, 0.625, 0.7313, 0.3729, 0.5397, 0.3729, 0.5274, 0.3736, 0.527, 0.3736, 0.5397, 0.3729, 0.5274, 0.3729, 0.5164, 0.3736, 0.5169, 0.3736, 0.527, 0.3729, 0.5164, 0.3729, 0.5, 0.3736, 0.5, 0.3736, 0.5169, 0.3736, 0.5397, 0.3736, 0.527, 0.3741, 0.5275, 0.3741, 0.5397, 0.3736, 0.527, 0.3736, 0.5169, 0.374, 0.5187, 0.3741, 0.5275, 0.3736, 0.5169, 0.3736, 0.5, 0.374, 0.5, 0.374, 0.5187, 0.3788, 0.4979, 0.3788, 0.4986, 0.3776, 0.4986, 0.3776, 0.4979, 0.3788, 0.4986, 0.3788, 0.4991, 0.3776, 0.4991, 0.3776, 0.4986, 0.3788, 0.4991, 0.3788, 0.5164, 0.3776, 0.5169, 0.3776, 0.4991, 0.3776, 0.4979, 0.3776, 0.4986, 0.3766, 0.4986, 0.3766, 0.4979, 0.3776, 0.4986, 0.3776, 0.4991, 0.3768, 0.499, 0.3766, 0.4986, 0.3776, 0.4991, 0.3776, 0.5169, 0.3768, 0.5187, 0.3768, 0.499, 0.3788, 0.5397, 0.3776, 0.5397, 0.3776, 0.5271, 0.3788, 0.5274, 0.3776, 0.5397, 0.3766, 0.5397, 0.3766, 0.5275, 0.3776, 0.5271, 0.3766, 0.5397, 0.3741, 0.5397, 0.3741, 0.5275, 0.3766, 0.5275, 0.3788, 0.5274, 0.3776, 0.5271, 0.3776, 0.5169, 0.3788, 0.5164, 0.3776, 0.5271, 0.3766, 0.5275, 0.3768, 0.5187, 0.3776, 0.5169, 0.3766, 0.5275, 0.3741, 0.5275, 0.374, 0.5187, 0.3768, 0.5187, 0.374, 0.5187, 0.374, 0.5, 0.375, 0.5187, 0.6271, 0.5397, 0.6264, 0.5397, 0.6264, 0.5271, 0.6271, 0.5274, 0.6264, 0.5397, 0.6259, 0.5397, 0.6259, 0.5275, 0.6264, 0.5271, 0.6259, 0.5397, 0.6234, 0.5397, 0.6234, 0.5275, 0.6259, 0.5275, 0.6271, 0.5274, 0.6264, 0.5271, 0.6264, 0.5169, 0.6271, 0.5164, 0.6264, 0.5271, 0.6259, 0.5275, 0.626, 0.5187, 0.6264, 0.5169, 0.6259, 0.5275, 0.6234, 0.5275, 0.6232, 0.5187, 0.626, 0.5187, 0.6212, 0.5397, 0.6212, 0.5274, 0.6224, 0.527, 0.6224, 0.5397, 0.6212, 0.5274, 0.6212, 0.5164, 0.6224, 0.5169, 0.6224, 0.527, 0.6212, 0.5164, 0.6212, 0.4991, 0.6224, 0.4991, 0.6224, 0.5169, 0.6224, 0.5397, 0.6224, 0.527, 0.6234, 0.5275, 0.6234, 0.5397, 0.6224, 0.527, 0.6224, 0.5169, 0.6232, 0.5187, 0.6234, 0.5275, 0.6224, 0.5169, 0.6224, 0.4991, 0.6232, 0.499, 0.6232, 0.5187, 0.6212, 0.4979, 0.6224, 0.4979, 0.6224, 0.4986, 0.6212, 0.4986, 0.6224, 0.4979, 0.6234, 0.4979, 0.6234, 0.4986, 0.6224, 0.4986, 0.6234, 0.4979, 0.625, 0.4979, 0.625, 0.4986, 0.6234, 0.4986, 0.6212, 0.4986, 0.6224, 0.4986, 0.6224, 0.4991, 0.6212, 0.4991, 0.6224, 0.4986, 0.6234, 0.4986, 0.6232, 0.499, 0.6224, 0.4991, 0.6234, 0.4986, 0.625, 0.4986, 0.625, 0.499, 0.6232, 0.499, 0.626, 0.5187, 0.625, 0.5187, 0.626, 0.5, 0.1271, 0.5397, 0.1271, 0.7103, 0.1264, 0.7103, 0.1264, 0.5397, 0.1264, 0.5397, 0.1264, 0.7103, 0.1259, 0.7103, 0.1259, 0.5397, 0.1259, 0.5397, 0.1259, 0.7103, 0.125, 0.7103, 0.125, 0.5397, 0.3766, 0.2103, 0.3766, 0.03971, 0.3776, 0.03971, 0.3776, 0.2103, 0.3776, 0.2103, 0.3776, 0.03971, 0.3788, 0.03971, 0.3788, 0.2103, 0.3788, 0.9979, 0.6212, 0.9979, 0.6212, 0.9986, 0.3788, 0.9986, 0.3788, 0.9986, 0.6212, 0.9986, 0.6212, 0.9991, 0.3788, 0.9991, 0.3788, 0.9991, 0.6212, 0.9991, 0.6212, 1.0, 0.3788, 1.0, 0.3788, 0.01637, 0.6212, 0.01637, 0.6212, 0.02744, 0.3788, 0.02744, 0.3788, 0.02744, 0.6212, 0.02744, 0.6212, 0.03971, 0.3788, 0.03971, 0.8729, 0.7103, 0.8729, 0.5397, 0.8736, 0.5397, 0.8736, 0.7103, 0.8736, 0.7103, 0.8736, 0.5397, 0.8741, 0.5397, 0.8741, 0.7103, 0.8741, 0.7103, 0.8741, 0.5397, 0.875, 0.5397, 0.875, 0.7103, 0.6234, 0.03971, 0.6234, 0.2103, 0.6224, 0.2103, 0.6224, 0.03971, 0.6224, 0.03971, 0.6224, 0.2103, 0.6212, 0.2103, 0.6212, 0.03971, 0.6212, 0.2521, 0.3788, 0.2521, 0.3788, 0.2514, 0.6212, 0.2514, 0.6212, 0.2514, 0.3788, 0.2514, 0.3788, 0.2509, 0.6212, 0.2509, 0.6212, 0.2509, 0.3788, 0.2509, 0.3788, 0.2336, 0.6212, 0.2336, 0.6212, 0.2336, 0.3788, 0.2336, 0.3788, 0.2226, 0.6212, 0.2226, 0.6212, 0.2226, 0.3788, 0.2226, 0.3788, 0.2103, 0.6212, 0.2103, 0.3729, 0.5397, 0.1271, 0.5397, 0.1271, 0.5274, 0.3729, 0.5274, 0.3729, 0.5274, 0.1271, 0.5274, 0.1271, 0.5164, 0.3729, 0.5164, 0.3729, 0.5164, 0.1271, 0.5164, 0.1271, 0.5, 0.3729, 0.5, 0.3766, 0.4979, 0.3766, 0.2521, 0.3776, 0.2521, 0.3776, 0.4979, 0.3776, 0.4979, 0.3776, 0.2521, 0.3788, 0.2521, 0.3788, 0.3412, 0.3777, 0.3416, 0.3777, 0.4084, 0.3788, 0.4088, 0.3788, 0.4979, 0.8729, 0.5397, 0.6271, 0.5397, 0.6271, 0.5274, 0.8729, 0.5274, 0.8729, 0.5274, 0.6271, 0.5274, 0.6271, 0.5164, 0.8729, 0.5164, 0.8729, 0.5164, 0.6271, 0.5164, 0.6271, 0.5, 0.8729, 0.5, 0.6234, 0.2521, 0.6234, 0.4979, 0.6224, 0.4979, 0.6224, 0.2521, 0.6224, 0.2521, 0.6224, 0.4979, 0.6212, 0.4979, 0.6212, 0.2521, 0.6212, 0.5397, 0.3788, 0.5397, 0.3788, 0.5274, 0.6212, 0.5274, 0.6212, 0.5274, 0.3788, 0.5274, 0.3788, 0.5164, 0.6212, 0.5164, 0.6212, 0.5164, 0.3788, 0.5164, 0.3788, 0.4991, 0.6212, 0.4991, 0.6212, 0.4991, 0.3788, 0.4991, 0.3788, 0.4986, 0.6212, 0.4986, 0.6212, 0.4986, 0.3788, 0.4986, 0.3788, 0.4979, 0.6212, 0.4979, 0.3729, 0.7103, 0.3729, 0.5397, 0.3736, 0.5397, 0.3736, 0.7103, 0.3736, 0.7103, 0.3736, 0.5397, 0.3741, 0.5397, 0.3741, 0.7103, 0.3741, 0.7103, 0.3741, 0.5397, 0.3766, 0.5397, 0.3766, 0.7103, 0.3766, 0.7103, 0.3766, 0.5397, 0.3776, 0.5397, 0.3776, 0.7103, 0.3776, 0.7103, 0.3776, 0.5397, 0.3788, 0.5397, 0.3788, 0.7103, 0.6271, 0.5397, 0.6271, 0.7103, 0.6264, 0.7103, 0.6264, 0.5397, 0.6264, 0.5397, 0.6264, 0.7103, 0.6259, 0.7103, 0.6259, 0.5397, 0.6259, 0.5397, 0.6259, 0.7103, 0.6234, 0.7103, 0.6234, 0.5397, 0.6234, 0.5397, 0.6234, 0.7103, 0.6224, 0.7103, 0.6224, 0.5397, 0.6224, 0.5397, 0.6224, 0.7103, 0.6212, 0.7103, 0.6212, 0.5397, 0.6212, 0.7521, 0.3788, 0.7521, 0.3788, 0.7514, 0.6212, 0.7514, 0.6212, 0.7514, 0.3788, 0.7514, 0.3788, 0.7509, 0.6212, 0.7509, 0.6212, 0.7509, 0.3788, 0.7509, 0.3788, 0.7336, 0.6212, 0.7336, 0.6212, 0.7336, 0.3788, 0.7336, 0.3788, 0.7226, 0.6212, 0.7226, 0.6212, 0.7226, 0.3788, 0.7226, 0.3788, 0.7103, 0.6212, 0.7103, 0.1271, 0.7103, 0.3729, 0.7103, 0.3729, 0.7226, 0.1271, 0.7226, 0.1271, 0.7226, 0.3729, 0.7226, 0.3729, 0.7336, 0.1271, 0.7336, 0.1271, 0.7336, 0.3729, 0.7336, 0.3729, 0.75, 0.1271, 0.75, 0.3766, 0.9979, 0.3766, 0.7521, 0.3776, 0.7521, 0.3776, 0.9979, 0.3776, 0.9979, 0.3776, 0.7521, 0.3788, 0.7521, 0.3788, 0.8412, 0.3777, 0.8416, 0.3777, 0.9084, 0.3788, 0.9088, 0.3788, 0.9979, 0.6271, 0.7103, 0.8729, 0.7103, 0.8729, 0.7226, 0.6271, 0.7226, 0.6271, 0.7226, 0.8729, 0.7226, 0.8729, 0.7336, 0.6271, 0.7336, 0.6271, 0.7336, 0.8729, 0.7336, 0.8729, 0.75, 0.6271, 0.75, 0.6234, 0.7521, 0.6234, 0.9979, 0.6224, 0.9979, 0.6224, 0.7521, 0.6224, 0.7521, 0.6224, 0.9979, 0.6212, 0.9979, 0.6212, 0.7521, 0.1271, 0.5397, 0.3729, 0.5397, 0.3729, 0.7103, 0.1271, 0.7103, 0.6667, 0.6724, 0.6667, 0.8276, 0.3777, 0.3416, 0.8333, 0.6724, 0.1667, 0.6713, 0.1667, 0.8287, 0.3333, 0.8287, 0.3333, 0.6713, -8.941e-08, 0.6713, -8.941e-08, 0.6959, 0.1535, 0.6959, 0.1583, 0.6999, 0.1624, 0.7115, 0.1652, 0.7288, 0.1663, 0.7493, 0.1663, 0.7493, 0.1652, 0.7697, 0.1624, 0.787, 0.1583, 0.7986, 0.1535, 0.8027, -8.941e-08, 0.8027, -8.941e-08, 0.8287, 0.1667, 0.8287, 0.1667, 0.6713, 0.5, 0.6713, 0.5, 0.6973, 0.6535, 0.6973, 0.6582, 0.7014, 0.6623, 0.713, 0.6652, 0.7303, 0.6663, 0.7507, 0.6663, 0.7507, 0.6652, 0.7712, 0.6623, 0.7885, 0.6582, 0.8001, 0.6535, 0.8041, 0.5, 0.8041, 0.5, 0.8287, 0.6649, 0.8287, 0.6667, 0.8276, 0.6667, 0.6724, 0.6649, 0.6713, 0.3333, 0.6713, 0.3333, 0.8287, 0.5, 0.8287, 0.5, 0.8041, 0.3465, 0.8041, 0.3418, 0.8001, 0.3377, 0.7885, 0.3348, 0.7712, 0.3337, 0.7507, 0.3337, 0.7507, 0.3348, 0.7303, 0.3377, 0.713, 0.3418, 0.7014, 0.3465, 0.6973, 0.5, 0.6973, 0.5, 0.6713, 0.8333, 0.6724, 0.8333, 0.8276, 0.8351, 0.8287, 1.0, 0.8287, 1.0, 0.8027, 0.8465, 0.8027, 0.8417, 0.7986, 0.8376, 0.787, 0.8348, 0.7697, 0.8337, 0.7493, 0.8337, 0.7493, 0.8348, 0.7288, 0.8376, 0.7115, 0.8417, 0.6999, 0.8465, 0.6959, 1.0, 0.6959, 1.0, 0.6713, 0.8351, 0.6713, 0.3337, 0.7507, 0.3348, 0.7712, 0.3348, 0.7712, 0.3337, 0.7507, 0.3465, 0.6973, 0.3418, 0.7014, 0.3418, 0.7014, 0.3465, 0.6973, 0.3418, 0.7014, 0.3377, 0.713, 0.3377, 0.713, 0.3418, 0.7014, 0.3377, 0.713, 0.3348, 0.7303, 0.3348, 0.7303, 0.3377, 0.713, 0.3418, 0.8001, 0.3465, 0.8041, 0.3465, 0.8041, 0.3418, 0.8001, 0.3377, 0.7885, 0.3418, 0.8001, 0.3418, 0.8001, 0.3377, 0.7885, 0.3348, 0.7303, 0.3337, 0.7507, 0.3337, 0.7507, 0.3348, 0.7303, 0.5, 0.6973, 0.3465, 0.6973, 0.3465, 0.6973, 0.5, 0.6973, 0.3465, 0.8041, 0.5, 0.8041, 0.5, 0.8041, 0.3465, 0.8041, 0.3348, 0.7712, 0.3377, 0.7885, 0.3377, 0.7885, 0.3348, 0.7712, 0.3337, 0.7507, 0.3348, 0.7712, 0.3377, 0.7885, 0.3418, 0.8001, 0.3465, 0.8041, 0.5, 0.8041, 0.5, 0.6973, 0.3465, 0.6973, 0.3418, 0.7014, 0.3377, 0.713, 0.3348, 0.7303, 0.3337, 0.7507, 0.5, 0.8041, 0.6535, 0.8041, 0.6535, 0.8041, 0.5, 0.8041, 0.6652, 0.7712, 0.6663, 0.7507, 0.6663, 0.7507, 0.6652, 0.7712, 0.6582, 0.8001, 0.6623, 0.7885, 0.6623, 0.7885, 0.6582, 0.8001, 0.6535, 0.6973, 0.5, 0.6973, 0.5, 0.6973, 0.6535, 0.6973, 0.6663, 0.7507, 0.6652, 0.7303, 0.6652, 0.7303, 0.6663, 0.7507, 0.6623, 0.713, 0.6582, 0.7014, 0.6582, 0.7014, 0.6623, 0.713, 0.6535, 0.8041, 0.6582, 0.8001, 0.6582, 0.8001, 0.6535, 0.8041, 0.6652, 0.7303, 0.6623, 0.713, 0.6623, 0.713, 0.6652, 0.7303, 0.6623, 0.7885, 0.6652, 0.7712, 0.6652, 0.7712, 0.6623, 0.7885, 0.6582, 0.7014, 0.6535, 0.6973, 0.6535, 0.6973, 0.6582, 0.7014, 0.6535, 0.8041, 0.6582, 0.8001, 0.6623, 0.7885, 0.6652, 0.7712, 0.6663, 0.7507, 0.6663, 0.7507, 0.6652, 0.7303, 0.6623, 0.713, 0.6582, 0.7014, 0.6535, 0.6973, 0.5, 0.6973, 0.5, 0.8041, 0.1535, 0.8027, 0.1583, 0.7986, 0.1583, 0.7986, 0.1535, 0.8027, 0.1652, 0.7288, 0.1624, 0.7115, 0.1624, 0.7115, 0.1652, 0.7288, 0.1663, 0.7493, 0.1652, 0.7288, 0.1652, 0.7288, 0.1663, 0.7493, -8.941e-08, 0.8027, 0.1535, 0.8027, 0.1535, 0.8027, -8.941e-08, 0.8027, 0.1583, 0.7986, 0.1624, 0.787, 0.1624, 0.787, 0.1583, 0.7986, 0.1652, 0.7697, 0.1663, 0.7493, 0.1663, 0.7493, 0.1652, 0.7697, 0.1583, 0.6999, 0.1535, 0.6959, 0.1535, 0.6959, 0.1583, 0.6999, 0.1624, 0.7115, 0.1583, 0.6999, 0.1583, 0.6999, 0.1624, 0.7115, 0.1624, 0.787, 0.1652, 0.7697, 0.1652, 0.7697, 0.1624, 0.787, 0.1535, 0.6959, -8.941e-08, 0.6959, -8.941e-08, 0.6959, 0.1535, 0.6959, 0.1652, 0.7288, 0.1624, 0.7115, 0.1583, 0.6999, 0.1535, 0.6959, -8.941e-08, 0.6959, -8.941e-08, 0.8027, 0.1535, 0.8027, 0.1583, 0.7986, 0.1624, 0.787, 0.1652, 0.7697, 0.1663, 0.7493, 0.1663, 0.7493, 0.8337, 0.7493, 0.8348, 0.7697, 0.8348, 0.7697, 0.8337, 0.7493, 0.8376, 0.787, 0.8417, 0.7986, 0.8417, 0.7986, 0.8376, 0.787, 0.8376, 0.7115, 0.8348, 0.7288, 0.8348, 0.7288, 0.8376, 0.7115, 1.0, 0.6959, 0.8465, 0.6959, 0.8465, 0.6959, 1.0, 0.6959, 0.8348, 0.7697, 0.8376, 0.787, 0.8376, 0.787, 0.8348, 0.7697, 0.8465, 0.6959, 0.8417, 0.6999, 0.8417, 0.6999, 0.8465, 0.6959, 0.8465, 0.8027, 1.0, 0.8027, 1.0, 0.8027, 0.8465, 0.8027, 0.8417, 0.6999, 0.8376, 0.7115, 0.8376, 0.7115, 0.8417, 0.6999, 0.8417, 0.7986, 0.8465, 0.8027, 0.8465, 0.8027, 0.8417, 0.7986, 0.8348, 0.7288, 0.8337, 0.7493, 0.8337, 0.7493, 0.8348, 0.7288, 1.0, 0.6959, 0.8465, 0.6959, 0.8417, 0.6999, 0.8376, 0.7115, 0.8348, 0.7288, 0.8337, 0.7493, 0.8337, 0.7493, 0.8348, 0.7697, 0.8376, 0.787, 0.8417, 0.7986, 0.8465, 0.8027, 1.0, 0.8027])
me_cube.use_remesh_fix_poles = True
me_cube.use_remesh_preserve_attributes = False
me_cube.use_mirror_vertex_groups = False
me_cube.update()

# ---- objects
ob_rightdoor2 = bpy.data.objects.new('RightDoor2', me_cylinder_003)
ob_leftdoor2 = bpy.data.objects.new('LeftDoor2', me_cylinder_004)
ob_hexagon2 = bpy.data.objects.new('Hexagon2', me_cylinder_005)
ob_doorframe2 = bpy.data.objects.new('DoorFrame2', me_cube)

# ---- transforms, parenting, visibility, modifiers, constraints
ob_rightdoor2.location = (0.0, 3.553e-15, 0.0)
ob_rightdoor2.rotation_euler = (-0.0, 1.571, 0.0)
ob_rightdoor2.lineart.crease_threshold = 0.0
ob_leftdoor2.location = (0.0, 0.0, 0.0)
ob_leftdoor2.rotation_euler = (-3.142, 1.571, 0.0)
ob_leftdoor2.lineart.crease_threshold = 0.0
ob_hexagon2.location = (0.0, 3.553e-15, 0.0)
ob_hexagon2.rotation_euler = (-0.0, 1.571, 0.0)
ob_hexagon2.lineart.crease_threshold = 0.0
ob_doorframe2.location = (0.0, 0.0, 0.5415)
ob_doorframe2.lineart.crease_threshold = 0.0

# ---- collection membership
col_collection.objects.link(ob_rightdoor2)
col_collection.objects.link(ob_leftdoor2)
col_collection.objects.link(ob_hexagon2)
col_collection.objects.link(ob_doorframe2)

# ---- scene / render settings (as saved in the file)
scene.frame_start = 1; scene.frame_end = 250; scene.frame_set(0)
scene.render.engine = 'BLENDER_EEVEE_NEXT'
scene.cycles.use_denoising = False
scene.cycles.samples = 128
scene.cycles.sampling_pattern = 'TABULATED_SOBOL'
scene.cycles.use_adaptive_sampling = False
scene.cycles.use_light_tree = False
scene.view_settings.view_transform = 'Filmic'
bpy.context.view_layer.update()

# ---- added for rendering (the .blend has no active camera and no usable light): camera, sun
cam_auto = bpy.data.cameras.new('AutoCamera')
cam_auto.lens = 50.0
cam_auto.sensor_width = 36.0
cam_auto.clip_end = 1000.0
ob_auto_camera = bpy.data.objects.new('AutoCamera', cam_auto)
scene.collection.objects.link(ob_auto_camera)
ob_auto_camera.location = (12.3645, -14.8346, 10.3122)
ob_auto_camera.rotation_euler = (1.09748, -7.21219e-08, 0.694738)
scene.camera = ob_auto_camera
light_auto_sun = bpy.data.lights.new('AutoSun', 'SUN')
light_auto_sun.energy = 3.0
light_auto_sun.angle = 0.0523599
ob_auto_sun = bpy.data.objects.new('AutoSun', light_auto_sun)
scene.collection.objects.link(ob_auto_sun)
ob_auto_sun.rotation_euler = (0.872665, 0.174533, 0.523599)
bpy.context.view_layer.update()
